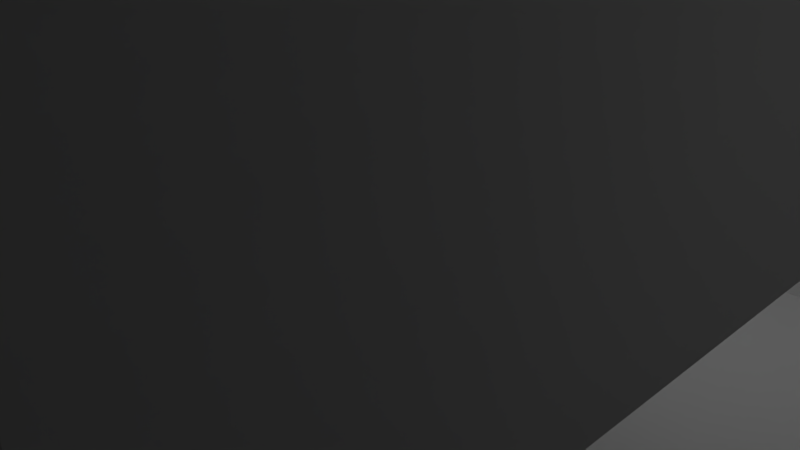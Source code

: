 # Source: tweezers-pegboard.blend  (saved by Blender 2.76.0; exported with 4.5.12 LTS)
import bpy
from mathutils import Matrix  # noqa: F401  (used for matrix-valued properties, if any)

bpy.ops.wm.read_factory_settings(use_empty=True)
scene = bpy.context.scene
scene.name = 'Scene'

# ---- collections
col_collection_1 = bpy.data.collections.new('Collection 1'); scene.collection.children.link(col_collection_1)

# ---- world
world_world = bpy.data.worlds.new('World'); scene.world = world_world
world_world.color = (0.05088, 0.05088, 0.05088)
world_world.use_sun_shadow = False
world_world.sun_shadow_jitter_overblur = 0.0
world_world.cycles.sampling_method = 'MANUAL'
world_world.cycles.sample_map_resolution = 256

# ---- cameras
cam_camera = bpy.data.cameras.new('Camera')
cam_camera.clip_end = 100.0
cam_camera.lens = 35.0
cam_camera.sensor_width = 32.0
cam_camera.sensor_height = 18.0
cam_camera.ortho_scale = 7.314
cam_camera.dof.focus_distance = 0.0
cam_camera.dof.aperture_fstop = 128.0

# ---- lights
light_lamp = bpy.data.lights.new('Lamp', 'POINT')
light_lamp.transmission_factor = 0.0
light_lamp.cutoff_distance = 30.0
light_lamp.energy = 100.0
light_lamp.shadow_buffer_clip_start = 1.001
light_lamp.shadow_soft_size = 0.1
light_lamp.shadow_maximum_resolution = 0.006
light_lamp.use_absolute_resolution = True
light_lamp.cycles.use_multiple_importance_sampling = False

# ---- meshes
me_cylinder = bpy.data.meshes.new('Cylinder')
me_cylinder.from_pydata([(0.0, 1.0, -1.0), (0.0, 1.0, 0.8392), (0.1951, 0.9808, -1.0), (0.1951, 0.9808, 0.8392), (0.3827, 0.9239, -1.0), (0.3827, 0.9239, 0.8392), (0.5556, 0.8315, -1.0), (0.5556, 0.8315, 0.8392), (0.7071, 0.7071, -1.0), (0.7071, 0.7071, 0.8392), (0.8315, 0.5556, -1.0), (0.8315, 0.5556, 0.8392), (0.9239, 0.3827, -1.0), (0.9239, 0.3827, 0.8392), (0.9808, 0.1951, -1.0), (0.9808, 0.1951, 0.8392), (1.0, 7.55e-08, -1.0), (1.0, 7.55e-08, 0.8392), (0.9808, -0.1951, -1.0), (0.9808, -0.1951, 0.8392), (0.9239, -0.3827, -1.0), (0.9239, -0.3827, 0.8392), (0.8315, -0.5556, -1.0), (0.8315, -0.5556, 0.8392), (0.7071, -0.7071, -1.0), (0.7071, -0.7071, 0.8392), (0.5556, -0.8315, -1.0), (0.5556, -0.8315, 0.8392), (0.3827, -0.9239, -1.0), (0.3827, -0.9239, 0.8392), (0.1951, -0.9808, -1.0), (0.1951, -0.9808, 0.8392), (-3.258e-07, -1.0, -1.0), (-3.258e-07, -1.0, 0.8392), (-0.1951, -0.9808, -1.0), (-0.1951, -0.9808, 0.8392), (-0.3827, -0.9239, -1.0), (-0.3827, -0.9239, 0.8392), (-0.5556, -0.8315, -1.0), (-0.5556, -0.8315, 0.8392), (-0.7071, -0.7071, -1.0), (-0.7071, -0.7071, 0.8392), (-0.8315, -0.5556, -1.0), (-0.8315, -0.5556, 0.8392), (-0.9239, -0.3827, -1.0), (-0.9239, -0.3827, 0.8392), (-0.9808, -0.1951, -1.0), (-0.9808, -0.1951, 0.8392), (-1.0, 9.656e-07, -1.0), (-1.0, 9.656e-07, 0.8392), (-0.9808, 0.1951, -1.0), (-0.9808, 0.1951, 0.8392), (-0.9239, 0.3827, -1.0), (-0.9239, 0.3827, 0.8392), (-0.8315, 0.5556, -1.0), (-0.8315, 0.5556, 0.8392), (-0.7071, 0.7071, -1.0), (-0.7071, 0.7071, 0.8392), (-0.5556, 0.8315, -1.0), (-0.5556, 0.8315, 0.8392), (-0.3827, 0.9239, -1.0), (-0.3827, 0.9239, 0.8392), (-0.1951, 0.9808, -1.0), (-0.1951, 0.9808, 0.8392), (0.3662, 2.404, 0.9774), (-4.876e-06, 2.458, 0.9765), (0.7184, 2.242, 0.9801), (1.043, 1.979, 0.9844), (1.327, 1.626, 0.9902), (1.561, 1.196, 0.9973), (1.734, 0.705, 1.005), (1.841, 0.1723, 1.014), (1.877, -0.3817, 1.023), (1.841, -0.9358, 1.032), (1.734, -1.468, 1.041), (1.561, -1.959, 1.049), (1.327, -2.39, 1.056), (1.043, -2.743, 1.062), (0.7184, -3.005, 1.066), (0.3662, -3.167, 1.069), (-5.487e-06, -3.222, 1.07), (-0.3662, -3.167, 1.069), (-0.7184, -3.005, 1.066), (-1.043, -2.743, 1.062), (-1.327, -2.39, 1.056), (-1.561, -1.959, 1.049), (-1.734, -1.468, 1.041), (-1.841, -0.9358, 1.032), (-1.877, -0.3817, 1.023), (-1.841, 0.1723, 1.014), (-1.734, 0.705, 1.005), (-1.561, 1.196, 0.9973), (-1.327, 1.626, 0.9902), (-1.043, 1.979, 0.9844), (-0.7184, 2.242, 0.9801), (-0.3662, 2.404, 0.9774)], [], [(0, 1, 3, 2), (2, 3, 5, 4), (4, 5, 7, 6), (6, 7, 9, 8), (8, 9, 11, 10), (10, 11, 13, 12), (12, 13, 15, 14), (14, 15, 17, 16), (16, 17, 19, 18), (18, 19, 21, 20), (20, 21, 23, 22), (22, 23, 25, 24), (24, 25, 27, 26), (26, 27, 29, 28), (28, 29, 31, 30), (30, 31, 33, 32), (32, 33, 35, 34), (34, 35, 37, 36), (36, 37, 39, 38), (38, 39, 41, 40), (40, 41, 43, 42), (42, 43, 45, 44), (44, 45, 47, 46), (46, 47, 49, 48), (48, 49, 51, 50), (50, 51, 53, 52), (52, 53, 55, 54), (54, 55, 57, 56), (56, 57, 59, 58), (58, 59, 61, 60), (5, 3, 64, 66), (62, 63, 1, 0), (60, 61, 63, 62), (0, 2, 4, 6, 8, 10, 12, 14, 16, 18, 20, 22, 24, 26, 28, 30, 32, 34, 36, 38, 40, 42, 44, 46, 48, 50, 52, 54, 56, 58, 60, 62), (64, 65, 95, 94, 93, 92, 91, 90, 89, 88, 87, 86, 85, 84, 83, 82, 81, 80, 79, 78, 77, 76, 75, 74, 73, 72, 71, 70, 69, 68, 67, 66), (23, 21, 74, 75), (41, 39, 83, 84), (59, 57, 92, 93), (15, 13, 70, 71), (33, 31, 79, 80), (51, 49, 88, 89), (7, 5, 66, 67), (25, 23, 75, 76), (43, 41, 84, 85), (61, 59, 93, 94), (17, 15, 71, 72), (35, 33, 80, 81), (53, 51, 89, 90), (9, 7, 67, 68), (27, 25, 76, 77), (45, 43, 85, 86), (63, 61, 94, 95), (19, 17, 72, 73), (37, 35, 81, 82), (55, 53, 90, 91), (11, 9, 68, 69), (29, 27, 77, 78), (47, 45, 86, 87), (3, 1, 65, 64), (1, 63, 95, 65), (21, 19, 73, 74), (39, 37, 82, 83), (57, 55, 91, 92), (13, 11, 69, 70), (31, 29, 78, 79), (49, 47, 87, 88)])
me_cylinder.use_remesh_preserve_volume = False
me_cylinder.use_remesh_preserve_attributes = False
me_cylinder.use_mirror_vertex_groups = False
me_cylinder.update()
me_cube_003 = bpy.data.meshes.new('Cube.003')
me_cube_003.from_pydata([(-1.0, -1.0, -1.0), (-1.0, -1.0, 1.0), (-1.0, 1.0, -1.0), (-1.0, 1.0, 1.0), (1.0, -1.0, -1.0), (1.0, -1.0, 1.0), (1.0, 1.0, -1.0), (1.0, 1.0, 1.0)], [], [(1, 3, 2, 0), (3, 7, 6, 2), (7, 5, 4, 6), (5, 1, 0, 4), (0, 2, 6, 4), (5, 7, 3, 1)])
me_cube_003.use_remesh_preserve_volume = False
me_cube_003.use_remesh_preserve_attributes = False
me_cube_003.use_mirror_vertex_groups = False
me_cube_003.update()
me_cube_002 = bpy.data.meshes.new('Cube.002')
me_cube_002.from_pydata([(-1.0, -1.0, -1.0), (-1.0, -1.0, 1.0), (-1.0, 1.0, -1.0), (-1.0, 1.0, 1.0), (1.0, -1.0, -1.0), (1.0, -1.0, 1.0), (1.0, 1.0, -1.0), (1.0, 1.0, 1.0)], [], [(1, 3, 2, 0), (3, 7, 6, 2), (7, 5, 4, 6), (5, 1, 0, 4), (0, 2, 6, 4), (5, 7, 3, 1)])
me_cube_002.use_remesh_preserve_volume = False
me_cube_002.use_remesh_preserve_attributes = False
me_cube_002.use_mirror_vertex_groups = False
me_cube_002.update()
me_cube_001 = bpy.data.meshes.new('Cube.001')
me_cube_001.from_pydata([(-1.0, -1.0, -1.0), (-1.0, -1.0, 1.0), (-1.0, 1.0, -1.0), (-1.0, 1.0, 1.0), (1.0, -1.0, -1.0), (1.0, -1.0, 1.0), (1.0, 1.0, -1.0), (1.0, 1.0, 1.0)], [], [(1, 3, 2, 0), (3, 7, 6, 2), (7, 5, 4, 6), (5, 1, 0, 4), (0, 2, 6, 4), (5, 7, 3, 1)])
me_cube_001.use_remesh_preserve_volume = False
me_cube_001.use_remesh_preserve_attributes = False
me_cube_001.use_mirror_vertex_groups = False
me_cube_001.update()
me_cube = bpy.data.meshes.new('Cube')
me_cube.from_pydata([(-1.0, -1.0, -1.0), (-1.0, -1.0, 1.0), (-1.0, 1.0, -1.0), (-1.0, 1.0, 1.0), (1.0, -1.0, -1.0), (1.0, -1.0, 1.0), (1.0, 1.0, -1.0), (1.0, 1.0, 1.0)], [], [(1, 3, 2, 0), (3, 7, 6, 2), (7, 5, 4, 6), (5, 1, 0, 4), (0, 2, 6, 4), (5, 7, 3, 1)])
me_cube.use_remesh_preserve_volume = False
me_cube.use_remesh_preserve_attributes = False
me_cube.use_mirror_vertex_groups = False
me_cube.update()
me_pegboardscrewdriver = bpy.data.meshes.new('pegboardscrewdriver')
me_pegboardscrewdriver.from_pydata([(-1.778, 22.63, -24.42), (1.778, 22.63, -24.42), (-1.778, 22.63, -27.98), (1.778, 22.63, -27.98), (-1.778, 10.44, -24.42), (1.778, 10.44, -24.42), (-1.778, 6.883, -24.42), (1.778, 6.883, -24.42), (-1.778, 6.883, -19.66), (1.778, 6.883, -19.66), (-1.778, 6.927, -24.98), (1.778, 6.927, -24.98), (-1.778, 7.057, -25.52), (1.778, 7.057, -25.52), (-1.778, 7.27, -26.04), (1.778, 7.27, -26.04), (-1.778, 7.562, -26.51), (1.778, 7.562, -26.51), (-1.778, 7.924, -26.94), (1.778, 7.924, -26.94), (-1.778, 8.349, -27.3), (1.778, 8.349, -27.3), (-1.778, 8.824, -27.59), (1.778, 8.824, -27.59), (-1.778, 9.34, -27.8), (1.778, 9.34, -27.8), (-1.778, 9.883, -27.93), (1.778, 9.883, -27.93), (-1.778, 10.44, -27.98), (1.778, 10.44, -27.98), (-49.02, 22.63, -27.98), (-52.58, 22.63, -27.98), (-49.02, 22.63, -24.42), (-52.58, 22.63, -24.42), (-49.02, 10.44, -24.42), (-52.58, 10.44, -24.42), (-49.02, 6.883, -19.66), (-52.58, 6.883, -19.66), (-49.02, 6.883, -24.42), (-52.58, 6.883, -24.42), (-52.58, 6.927, -24.98), (-49.02, 6.927, -24.98), (-52.58, 7.057, -25.52), (-49.02, 7.057, -25.52), (-52.58, 7.27, -26.04), (-49.02, 7.27, -26.04), (-52.58, 7.562, -26.51), (-49.02, 7.562, -26.51), (-52.58, 7.924, -26.94), (-49.02, 7.924, -26.94), (-52.58, 8.349, -27.3), (-49.02, 8.349, -27.3), (-52.58, 8.824, -27.59), (-49.02, 8.824, -27.59), (-52.58, 9.34, -27.8), (-49.02, 9.34, -27.8), (-52.58, 9.883, -27.93), (-49.02, 9.883, -27.93), (-52.58, 10.44, -27.98), (-49.02, 10.44, -27.98), (49.02, 22.63, -24.42), (52.58, 22.63, -24.42), (49.02, 22.63, -27.98), (52.58, 22.63, -27.98), (49.02, 10.44, -24.42), (52.58, 10.44, -24.42), (-49.02, 10.44, -19.66), (-52.58, 10.44, -16.1), (-1.778, 10.44, -19.66), (52.58, 10.44, -16.1), (49.02, 10.44, -19.66), (1.778, 10.44, -19.66), (52.58, 7.264, -16.1), (-52.58, 7.264, -16.1), (-52.58, 6.27, -16.03), (52.58, 6.27, -16.03), (-52.58, 5.302, -15.79), (52.58, 5.302, -15.79), (-52.58, 4.381, -15.41), (52.58, 4.381, -15.41), (-52.58, 3.531, -14.89), (52.58, 3.531, -14.89), (-52.58, 2.774, -14.24), (52.58, 2.774, -14.24), (-52.58, 2.127, -13.49), (52.58, 2.127, -13.49), (-52.58, 1.606, -12.64), (52.58, 1.606, -12.64), (-52.58, 1.225, -11.72), (52.58, 1.225, -11.72), (-52.58, 0.992, -10.75), (52.58, 0.992, -10.75), (-52.58, 0.9138, -9.753), (52.58, 0.9138, -9.753), (-38.44, 0.9138, 5.629), (-37.77, 0.9138, 5.088), (-31.11, 0.9138, 12.65), (-31.73, 0.9138, 13.25), (-7.629e-06, 0.9138, 14.38), (-36.24, 0.9138, 21.8), (-35.78, 0.9138, 14.3), (-38.9, 0.9138, 21.22), (-36.62, 0.9138, 14.09), (-41.44, 0.9138, 20.28), (-37.4, 0.9138, 13.73), (-43.83, 0.9138, 18.97), (-38.12, 0.9138, 13.25), (-46.0, 0.9138, 17.34), (-32.83, 0.9138, 4.668), (-32.08, 0.9138, 5.088), (-37.02, 0.9138, 4.668), (-36.21, 0.9138, 4.38), (-35.36, 0.9138, 4.235), (-31.41, 0.9138, 5.629), (-30.84, 0.9138, 6.276), (-30.39, 0.9138, 7.01), (-33.53, 0.9138, 22.0), (-34.07, 0.9138, 14.3), (-34.93, 0.9138, 14.38), (-38.74, 0.9138, 12.65), (-39.25, 0.9138, 11.96), (-47.93, 0.9138, 15.42), (-39.64, 0.9138, 11.19), (-49.55, 0.9138, 13.25), (-39.89, 0.9138, 10.37), (-50.86, 0.9138, 10.86), (-40.0, 0.9138, 9.512), (-51.81, 0.9138, 8.314), (-39.96, 0.9138, 8.651), (-52.38, 0.9138, 5.658), (-39.78, 0.9138, 7.809), (-52.58, 0.9138, 2.947), (-39.46, 0.9138, 7.01), (-39.01, 0.9138, 6.276), (-34.93, 0.9138, 4.217), (-34.49, 0.9138, 4.235), (-33.64, 0.9138, 4.38), (-30.07, 0.9138, 7.809), (-29.89, 0.9138, 8.651), (-4.857, 0.9138, 7.809), (36.24, 0.9138, 21.8), (38.89, 0.9138, 21.22), (36.62, 0.9138, 14.09), (37.4, 0.9138, 13.73), (41.44, 0.9138, 20.28), (38.12, 0.9138, 13.25), (43.83, 0.9138, 18.97), (38.74, 0.9138, 12.65), (46.0, 0.9138, 17.34), (39.25, 0.9138, 11.96), (-32.45, 0.9138, 13.73), (-33.23, 0.9138, 14.09), (-2.477, 0.9138, 13.73), (-3.191, 0.9138, 13.25), (-30.21, 0.9138, 11.19), (-3.813, 0.9138, 12.65), (-4.326, 0.9138, 11.96), (-4.084, 0.9138, 6.276), (-3.515, 0.9138, 5.629), (-2.845, 0.9138, 5.088), (3.515, 0.9138, 5.629), (4.084, 0.9138, 6.276), (4.536, 0.9138, 7.01), (4.857, 0.9138, 7.809), (39.64, 0.9138, 11.19), (47.93, 0.9138, 15.42), (39.89, 0.9138, 10.37), (49.55, 0.9138, 13.25), (40.0, 0.9138, 9.512), (50.86, 0.9138, 10.86), (39.96, 0.9138, 8.651), (-30.6, 0.9138, 11.96), (-0.8585, 0.9138, 14.3), (-1.692, 0.9138, 14.09), (-4.536, 0.9138, 7.01), (0.4308, 0.9138, 4.235), (1.28, 0.9138, 4.38), (-4.714, 0.9138, 11.19), (-4.966, 0.9138, 10.37), (-29.96, 0.9138, 10.37), (-5.075, 0.9138, 9.512), (-29.85, 0.9138, 9.512), (-5.039, 0.9138, 8.651), (-7.629e-06, 0.9138, 4.217), (2.092, 0.9138, 4.668), (2.845, 0.9138, 5.088), (4.714, 0.9138, 11.19), (4.326, 0.9138, 11.96), (33.53, 0.9138, 22.0), (3.813, 0.9138, 12.65), (3.191, 0.9138, 13.25), (0.8585, 0.9138, 14.3), (-2.092, 0.9138, 4.668), (-1.28, 0.9138, 4.38), (-0.4308, 0.9138, 4.235), (31.11, 0.9138, 12.65), (31.73, 0.9138, 13.25), (32.45, 0.9138, 13.73), (33.23, 0.9138, 14.09), (2.477, 0.9138, 13.73), (1.692, 0.9138, 14.09), (52.58, 0.9138, 2.947), (39.78, 0.9138, 7.809), (52.38, 0.9138, 5.658), (51.81, 0.9138, 8.314), (35.78, 0.9138, 14.3), (34.92, 0.9138, 14.38), (34.07, 0.9138, 14.3), (30.6, 0.9138, 11.96), (30.21, 0.9138, 11.19), (4.966, 0.9138, 10.37), (5.075, 0.9138, 9.512), (37.77, 0.9138, 5.088), (37.02, 0.9138, 4.668), (36.21, 0.9138, 4.38), (38.44, 0.9138, 5.629), (39.01, 0.9138, 6.276), (39.46, 0.9138, 7.01), (30.39, 0.9138, 7.01), (30.84, 0.9138, 6.276), (31.41, 0.9138, 5.629), (34.49, 0.9138, 4.235), (34.92, 0.9138, 4.217), (35.36, 0.9138, 4.235), (29.96, 0.9138, 10.37), (29.85, 0.9138, 9.512), (5.039, 0.9138, 8.651), (29.89, 0.9138, 8.651), (30.07, 0.9138, 7.809), (32.08, 0.9138, 5.088), (32.83, 0.9138, 4.668), (33.64, 0.9138, 4.38), (33.53, -8.611, 22.0), (-33.53, -8.611, 22.0), (-34.49, -8.611, 4.235), (-35.36, -8.611, 4.235), (-52.58, -8.611, -19.66), (-36.21, -8.611, 4.38), (-37.02, -8.611, 4.668), (-46.0, -8.611, 17.34), (-47.93, -8.611, 15.42), (-39.64, -8.611, 11.19), (-39.01, -8.611, 6.276), (-52.58, -8.611, 2.947), (-38.44, -8.611, 5.629), (-37.77, -8.611, 5.088), (-30.21, -8.611, 11.19), (-30.6, -8.611, 11.96), (-31.11, -8.611, 12.65), (-39.46, -8.611, 7.01), (-39.78, -8.611, 7.809), (-52.38, -8.611, 5.658), (-39.96, -8.611, 8.651), (-39.89, -8.611, 10.37), (-49.55, -8.611, 13.25), (-40.0, -8.611, 9.512), (-50.86, -8.611, 10.86), (-51.81, -8.611, 8.314), (-31.41, -8.611, 5.629), (52.58, -8.611, -19.66), (-30.84, -8.611, 6.276), (-30.39, -8.611, 7.01), (-32.08, -8.611, 5.088), (-32.83, -8.611, 4.668), (-33.64, -8.611, 4.38), (-34.07, -8.611, 14.3), (-34.93, -8.611, 14.38), (-36.24, -8.611, 21.8), (-39.25, -8.611, 11.96), (-38.74, -8.611, 12.65), (-43.83, -8.611, 18.97), (-38.12, -8.611, 13.25), (-41.44, -8.611, 20.28), (-37.4, -8.611, 13.73), (-38.9, -8.611, 21.22), (-36.62, -8.611, 14.09), (-35.78, -8.611, 14.3), (-33.23, -8.611, 14.09), (-32.45, -8.611, 13.73), (-31.73, -8.611, 13.25), (-2.092, -8.611, 4.668), (-2.845, -8.611, 5.088), (-3.515, -8.611, 5.629), (-4.084, -8.611, 6.276), (-4.714, -8.611, 11.19), (-4.326, -8.611, 11.96), (37.77, -8.611, 5.088), (37.02, -8.611, 4.668), (-4.536, -8.611, 7.01), (-4.857, -8.611, 7.809), (-30.07, -8.611, 7.809), (36.21, -8.611, 4.38), (35.36, -8.611, 4.235), (34.49, -8.611, 4.235), (3.515, -8.611, 5.629), (2.845, -8.611, 5.088), (2.092, -8.611, 4.668), (52.58, -8.611, 2.947), (39.01, -8.611, 6.276), (38.44, -8.611, 5.629), (-1.28, -8.611, 4.38), (-0.4308, -8.611, 4.235), (1.28, -8.611, 4.38), (0.4308, -8.611, 4.235), (-29.89, -8.611, 8.651), (-5.039, -8.611, 8.651), (-29.85, -8.611, 9.512), (-5.075, -8.611, 9.512), (-29.96, -8.611, 10.37), (-4.966, -8.611, 10.37), (36.24, -8.611, 21.8), (35.78, -8.611, 14.3), (38.89, -8.611, 21.22), (36.62, -8.611, 14.09), (41.44, -8.611, 20.28), (37.4, -8.611, 13.73), (43.83, -8.611, 18.97), (38.12, -8.611, 13.25), (46.0, -8.611, 17.34), (38.74, -8.611, 12.65), (39.25, -8.611, 11.96), (47.93, -8.611, 15.42), (39.64, -8.611, 11.19), (49.55, -8.611, 13.25), (39.89, -8.611, 10.37), (50.86, -8.611, 10.86), (40.0, -8.611, 9.512), (51.81, -8.611, 8.314), (39.96, -8.611, 8.651), (52.38, -8.611, 5.658), (39.78, -8.611, 7.809), (39.46, -8.611, 7.01), (-3.813, -8.611, 12.65), (-3.191, -8.611, 13.25), (-2.477, -8.611, 13.73), (4.714, -8.611, 11.19), (4.326, -8.611, 11.96), (3.813, -8.611, 12.65), (31.11, -8.611, 12.65), (31.73, -8.611, 13.25), (32.45, -8.611, 13.73), (33.64, -8.611, 4.38), (4.857, -8.611, 7.809), (4.536, -8.611, 7.01), (4.084, -8.611, 6.276), (0.8585, -8.611, 14.3), (1.692, -8.611, 14.09), (33.23, -8.611, 14.09), (34.07, -8.611, 14.3), (34.92, -8.611, 14.38), (32.83, -8.611, 4.668), (5.075, -8.611, 9.512), (5.039, -8.611, 8.651), (32.08, -8.611, 5.088), (31.41, -8.611, 5.629), (30.84, -8.611, 6.276), (30.39, -8.611, 7.01), (30.07, -8.611, 7.809), (29.89, -8.611, 8.651), (2.477, -8.611, 13.73), (3.191, -8.611, 13.25), (29.85, -8.611, 9.512), (29.96, -8.611, 10.37), (4.966, -8.611, 10.37), (30.21, -8.611, 11.19), (30.6, -8.611, 11.96), (-1.692, -8.611, 14.09), (-0.8585, -8.611, 14.3), (-7.629e-06, -8.611, 14.38), (49.02, 6.883, -19.66), (52.58, 6.883, -19.66), (49.02, 6.883, -24.42), (52.58, 6.883, -24.42), (49.02, 6.927, -24.98), (52.58, 6.927, -24.98), (49.02, 7.057, -25.52), (52.58, 7.057, -25.52), (49.02, 7.27, -26.04), (52.58, 7.27, -26.04), (49.02, 7.562, -26.51), (52.58, 7.562, -26.51), (49.02, 7.924, -26.94), (52.58, 7.924, -26.94), (49.02, 8.349, -27.3), (52.58, 8.349, -27.3), (49.02, 8.824, -27.59), (52.58, 8.824, -27.59), (49.02, 9.34, -27.8), (52.58, 9.34, -27.8), (49.02, 9.883, -27.93), (52.58, 9.883, -27.93), (49.02, 10.44, -27.98), (52.58, 10.44, -27.98)], [], [(0, 1, 2), (2, 1, 3), (4, 5, 0), (0, 5, 1), (6, 7, 8), (8, 7, 9), (7, 6, 10), (7, 10, 11), (11, 10, 12), (11, 12, 13), (13, 12, 14), (13, 14, 15), (15, 14, 16), (15, 16, 17), (17, 16, 18), (17, 18, 19), (19, 18, 20), (19, 20, 21), (21, 20, 22), (21, 22, 23), (23, 22, 24), (23, 24, 25), (25, 24, 26), (25, 26, 27), (27, 26, 28), (27, 28, 29), (2, 3, 28), (28, 3, 29), (30, 31, 32), (32, 31, 33), (32, 33, 34), (34, 33, 35), (36, 37, 38), (38, 37, 39), (38, 39, 40), (38, 40, 41), (41, 40, 42), (41, 42, 43), (43, 42, 44), (43, 44, 45), (45, 44, 46), (45, 46, 47), (47, 46, 48), (47, 48, 49), (49, 48, 50), (49, 50, 51), (51, 50, 52), (51, 52, 53), (53, 52, 54), (53, 54, 55), (55, 54, 56), (55, 56, 57), (57, 56, 58), (57, 58, 59), (59, 58, 30), (30, 58, 31), (60, 61, 62), (62, 61, 63), (64, 65, 60), (60, 65, 61), (34, 35, 66), (66, 35, 67), (66, 67, 68), (65, 64, 69), (69, 64, 70), (69, 70, 71), (5, 4, 71), (71, 4, 68), (71, 68, 69), (69, 68, 67), (72, 69, 73), (73, 69, 67), (72, 73, 74), (72, 74, 75), (75, 74, 76), (75, 76, 77), (77, 76, 78), (77, 78, 79), (79, 78, 80), (79, 80, 81), (81, 80, 82), (81, 82, 83), (83, 82, 84), (83, 84, 85), (85, 84, 86), (85, 86, 87), (87, 86, 88), (87, 88, 89), (89, 88, 90), (89, 90, 91), (91, 90, 92), (91, 92, 93), (94, 95, 92), (96, 97, 98), (99, 100, 101), (101, 100, 102), (101, 102, 103), (103, 102, 104), (103, 104, 105), (105, 104, 106), (105, 106, 107), (108, 109, 93), (95, 110, 92), (92, 110, 111), (92, 111, 112), (109, 113, 93), (93, 113, 114), (93, 114, 115), (116, 117, 99), (99, 117, 118), (99, 118, 100), (106, 119, 107), (107, 119, 120), (107, 120, 121), (121, 120, 122), (121, 122, 123), (123, 122, 124), (123, 124, 125), (125, 124, 126), (125, 126, 127), (127, 126, 128), (127, 128, 129), (129, 128, 130), (129, 130, 131), (131, 130, 132), (131, 132, 92), (92, 132, 133), (92, 133, 94), (112, 134, 92), (92, 134, 135), (92, 135, 93), (93, 135, 136), (93, 136, 108), (137, 138, 139), (140, 141, 142), (142, 141, 143), (143, 141, 144), (143, 144, 145), (145, 144, 146), (145, 146, 147), (147, 146, 148), (147, 148, 149), (97, 150, 116), (116, 150, 151), (116, 151, 117), (152, 153, 154), (154, 153, 155), (154, 155, 156), (157, 158, 115), (115, 158, 159), (160, 161, 93), (93, 161, 162), (93, 162, 163), (149, 148, 164), (164, 148, 165), (164, 165, 166), (166, 165, 167), (166, 167, 168), (168, 167, 169), (168, 169, 170), (96, 98, 171), (171, 98, 172), (171, 172, 154), (154, 172, 173), (154, 173, 152), (137, 139, 115), (115, 139, 174), (115, 174, 157), (175, 176, 93), (156, 177, 154), (154, 177, 178), (154, 178, 179), (179, 178, 180), (179, 180, 181), (181, 180, 138), (138, 180, 182), (138, 182, 139), (175, 93, 183), (176, 184, 93), (93, 184, 185), (93, 185, 160), (186, 187, 188), (188, 187, 189), (188, 189, 190), (97, 116, 98), (98, 116, 188), (98, 188, 191), (159, 192, 115), (115, 192, 193), (115, 193, 93), (93, 193, 194), (93, 194, 183), (195, 186, 196), (196, 186, 188), (196, 188, 197), (197, 188, 198), (190, 199, 188), (188, 199, 200), (188, 200, 191), (201, 202, 203), (203, 202, 170), (203, 170, 204), (204, 170, 169), (142, 205, 140), (140, 205, 206), (140, 206, 188), (188, 206, 207), (188, 207, 198), (195, 208, 186), (186, 208, 209), (186, 209, 210), (210, 209, 211), (212, 93, 213), (213, 93, 214), (212, 215, 93), (93, 215, 216), (93, 216, 201), (201, 216, 217), (201, 217, 202), (218, 219, 163), (163, 219, 220), (221, 222, 93), (93, 222, 223), (93, 223, 214), (209, 224, 211), (211, 224, 225), (211, 225, 226), (226, 225, 227), (226, 227, 163), (163, 227, 228), (163, 228, 218), (220, 229, 163), (163, 229, 230), (163, 230, 93), (93, 230, 231), (93, 231, 221), (188, 116, 232), (232, 116, 233), (234, 235, 236), (236, 235, 237), (236, 237, 238), (239, 240, 241), (242, 243, 244), (244, 243, 236), (244, 236, 245), (245, 236, 238), (246, 232, 247), (247, 232, 248), (242, 249, 243), (243, 249, 250), (243, 250, 251), (251, 250, 252), (241, 240, 253), (253, 240, 254), (253, 254, 255), (255, 254, 256), (255, 256, 252), (252, 256, 257), (252, 257, 251), (258, 259, 260), (260, 259, 261), (258, 262, 259), (259, 262, 263), (259, 263, 236), (236, 263, 264), (236, 264, 234), (265, 233, 266), (266, 233, 267), (241, 268, 239), (239, 268, 269), (239, 269, 270), (270, 269, 271), (270, 271, 272), (272, 271, 273), (272, 273, 274), (274, 273, 275), (274, 275, 267), (267, 275, 276), (267, 276, 266), (265, 277, 233), (233, 277, 278), (233, 278, 232), (232, 278, 279), (232, 279, 248), (280, 281, 261), (261, 281, 282), (261, 282, 283), (284, 285, 246), (259, 286, 287), (283, 288, 261), (261, 288, 289), (261, 289, 290), (287, 291, 259), (259, 291, 292), (259, 292, 293), (294, 295, 259), (259, 295, 296), (297, 298, 259), (259, 298, 299), (259, 299, 286), (280, 261, 300), (300, 261, 259), (300, 259, 301), (296, 302, 259), (259, 302, 303), (259, 303, 301), (290, 289, 304), (304, 289, 305), (304, 305, 306), (306, 305, 307), (306, 307, 308), (308, 307, 246), (246, 307, 309), (246, 309, 284), (310, 311, 312), (312, 311, 313), (312, 313, 314), (314, 313, 315), (314, 315, 316), (316, 315, 317), (316, 317, 318), (317, 319, 318), (318, 319, 320), (318, 320, 321), (321, 320, 322), (321, 322, 323), (323, 322, 324), (323, 324, 325), (325, 324, 326), (325, 326, 327), (327, 326, 328), (327, 328, 329), (329, 328, 330), (329, 330, 297), (297, 330, 331), (297, 331, 298), (285, 332, 246), (246, 332, 333), (246, 333, 334), (335, 232, 336), (336, 232, 337), (335, 338, 232), (232, 338, 339), (232, 339, 340), (341, 342, 293), (293, 342, 343), (293, 343, 259), (259, 343, 344), (259, 344, 294), (232, 345, 346), (340, 347, 232), (232, 347, 348), (232, 348, 310), (310, 348, 349), (310, 349, 311), (350, 351, 341), (341, 351, 352), (341, 352, 342), (350, 353, 351), (351, 353, 354), (351, 354, 355), (355, 356, 351), (351, 356, 357), (351, 357, 358), (346, 359, 232), (232, 359, 360), (232, 360, 337), (358, 361, 351), (351, 361, 362), (351, 362, 363), (363, 362, 364), (363, 364, 335), (335, 364, 365), (335, 365, 338), (334, 366, 246), (246, 366, 367), (246, 367, 232), (232, 367, 368), (232, 368, 345), (369, 370, 259), (259, 236, 36), (36, 236, 37), (9, 71, 70), (70, 369, 9), (9, 369, 259), (9, 259, 8), (8, 259, 36), (8, 36, 68), (68, 36, 66), (371, 372, 369), (369, 372, 370), (372, 371, 373), (372, 373, 374), (374, 373, 375), (374, 375, 376), (376, 375, 377), (376, 377, 378), (378, 377, 379), (378, 379, 380), (380, 379, 381), (380, 381, 382), (382, 381, 383), (382, 383, 384), (384, 383, 385), (384, 385, 386), (386, 385, 387), (386, 387, 388), (388, 387, 389), (388, 389, 390), (390, 389, 391), (390, 391, 392), (62, 63, 391), (391, 63, 392), (370, 69, 72), (63, 61, 392), (392, 61, 65), (392, 65, 390), (259, 81, 83), (65, 382, 384), (374, 376, 65), (72, 75, 370), (370, 75, 77), (370, 77, 259), (259, 77, 79), (259, 79, 81), (83, 85, 259), (259, 85, 87), (259, 87, 89), (384, 386, 65), (65, 386, 388), (65, 388, 390), (69, 370, 65), (65, 370, 372), (65, 372, 374), (376, 378, 65), (65, 378, 380), (65, 380, 382), (201, 297, 93), (93, 297, 259), (93, 259, 91), (91, 259, 89), (35, 33, 31), (90, 88, 236), (31, 58, 35), (35, 58, 56), (35, 56, 54), (54, 52, 35), (35, 52, 50), (35, 50, 48), (48, 46, 35), (35, 46, 44), (35, 44, 42), (42, 40, 35), (35, 40, 39), (35, 39, 67), (67, 39, 37), (67, 37, 73), (73, 37, 74), (243, 131, 236), (236, 131, 92), (236, 92, 90), (88, 86, 236), (236, 86, 84), (236, 84, 82), (82, 80, 236), (236, 80, 78), (236, 78, 37), (37, 78, 76), (37, 76, 74), (5, 71, 9), (19, 21, 5), (5, 21, 23), (5, 23, 25), (9, 7, 5), (5, 7, 11), (5, 11, 13), (3, 1, 29), (29, 1, 5), (29, 5, 27), (27, 5, 25), (13, 15, 5), (5, 15, 17), (5, 17, 19), (369, 70, 371), (371, 70, 64), (371, 64, 373), (60, 62, 64), (64, 62, 391), (385, 383, 64), (64, 383, 381), (64, 381, 379), (379, 377, 64), (64, 377, 375), (64, 375, 373), (391, 389, 64), (64, 389, 387), (64, 387, 385), (8, 68, 6), (6, 68, 4), (6, 4, 10), (0, 2, 4), (4, 2, 28), (22, 20, 4), (4, 20, 18), (4, 18, 16), (16, 14, 4), (4, 14, 12), (4, 12, 10), (28, 26, 4), (4, 26, 24), (4, 24, 22), (34, 66, 36), (49, 51, 34), (34, 51, 53), (34, 53, 55), (36, 38, 34), (34, 38, 41), (34, 41, 43), (30, 32, 59), (59, 32, 34), (59, 34, 57), (57, 34, 55), (43, 45, 34), (34, 45, 47), (34, 47, 49), (183, 194, 301), (301, 194, 193), (301, 193, 300), (300, 193, 192), (300, 192, 280), (280, 192, 159), (280, 159, 281), (281, 159, 158), (281, 158, 282), (282, 158, 157), (282, 157, 283), (283, 157, 174), (283, 174, 288), (288, 174, 139), (288, 139, 289), (289, 139, 182), (289, 182, 305), (305, 182, 180), (305, 180, 307), (307, 180, 178), (307, 178, 309), (309, 178, 177), (309, 177, 284), (284, 177, 156), (284, 156, 285), (285, 156, 155), (285, 155, 332), (332, 155, 153), (332, 153, 333), (333, 153, 152), (333, 152, 334), (334, 152, 173), (334, 173, 366), (366, 173, 172), (366, 172, 367), (367, 172, 98), (367, 98, 368), (368, 98, 191), (368, 191, 345), (345, 191, 200), (345, 200, 346), (346, 200, 199), (346, 199, 359), (359, 199, 190), (359, 190, 360), (360, 190, 189), (360, 189, 337), (337, 189, 187), (337, 187, 336), (336, 187, 186), (336, 186, 335), (335, 186, 210), (335, 210, 363), (363, 210, 211), (363, 211, 351), (351, 211, 226), (351, 226, 352), (352, 226, 163), (352, 163, 342), (342, 163, 162), (342, 162, 343), (343, 162, 161), (343, 161, 344), (344, 161, 160), (344, 160, 294), (294, 160, 185), (294, 185, 295), (295, 185, 184), (295, 184, 296), (296, 184, 176), (296, 176, 302), (302, 176, 175), (302, 175, 303), (303, 175, 183), (303, 183, 301), (134, 112, 235), (235, 112, 111), (235, 111, 237), (237, 111, 110), (237, 110, 238), (238, 110, 95), (238, 95, 245), (245, 95, 94), (245, 94, 244), (244, 94, 133), (244, 133, 242), (242, 133, 132), (242, 132, 249), (249, 132, 130), (249, 130, 250), (250, 130, 128), (250, 128, 252), (252, 128, 126), (252, 126, 255), (255, 126, 124), (255, 124, 253), (253, 124, 122), (253, 122, 241), (241, 122, 120), (241, 120, 268), (268, 120, 119), (268, 119, 269), (269, 119, 106), (269, 106, 271), (271, 106, 104), (271, 104, 273), (273, 104, 102), (273, 102, 275), (275, 102, 100), (275, 100, 276), (276, 100, 118), (276, 118, 266), (266, 118, 117), (266, 117, 265), (265, 117, 151), (265, 151, 277), (277, 151, 150), (277, 150, 278), (278, 150, 97), (278, 97, 279), (279, 97, 96), (279, 96, 248), (248, 96, 171), (248, 171, 247), (247, 171, 154), (247, 154, 246), (246, 154, 179), (246, 179, 308), (308, 179, 181), (308, 181, 306), (306, 181, 138), (306, 138, 304), (304, 138, 137), (304, 137, 290), (290, 137, 115), (290, 115, 261), (261, 115, 114), (261, 114, 260), (260, 114, 113), (260, 113, 258), (258, 113, 109), (258, 109, 262), (262, 109, 108), (262, 108, 263), (263, 108, 136), (263, 136, 264), (264, 136, 135), (264, 135, 234), (234, 135, 134), (234, 134, 235), (222, 221, 293), (293, 221, 231), (293, 231, 341), (341, 231, 230), (341, 230, 350), (350, 230, 229), (350, 229, 353), (353, 229, 220), (353, 220, 354), (354, 220, 219), (354, 219, 355), (355, 219, 218), (355, 218, 356), (356, 218, 228), (356, 228, 357), (357, 228, 227), (357, 227, 358), (358, 227, 225), (358, 225, 361), (361, 225, 224), (361, 224, 362), (362, 224, 209), (362, 209, 364), (364, 209, 208), (364, 208, 365), (365, 208, 195), (365, 195, 338), (338, 195, 196), (338, 196, 339), (339, 196, 197), (339, 197, 340), (340, 197, 198), (340, 198, 347), (347, 198, 207), (347, 207, 348), (348, 207, 206), (348, 206, 349), (349, 206, 205), (349, 205, 311), (311, 205, 142), (311, 142, 313), (313, 142, 143), (313, 143, 315), (315, 143, 145), (315, 145, 317), (317, 145, 147), (317, 147, 319), (319, 147, 149), (319, 149, 320), (320, 149, 164), (320, 164, 322), (322, 164, 166), (322, 166, 324), (324, 166, 168), (324, 168, 326), (326, 168, 170), (326, 170, 328), (328, 170, 202), (328, 202, 330), (330, 202, 217), (330, 217, 331), (331, 217, 216), (331, 216, 298), (298, 216, 215), (298, 215, 299), (299, 215, 212), (299, 212, 286), (286, 212, 213), (286, 213, 287), (287, 213, 214), (287, 214, 291), (291, 214, 223), (291, 223, 292), (292, 223, 222), (292, 222, 293), (297, 201, 203), (297, 203, 329), (329, 203, 204), (329, 204, 327), (327, 204, 169), (327, 169, 325), (325, 169, 167), (325, 167, 323), (323, 167, 165), (323, 165, 321), (321, 165, 148), (321, 148, 318), (318, 148, 146), (318, 146, 316), (316, 146, 144), (316, 144, 314), (314, 144, 141), (314, 141, 312), (312, 141, 140), (312, 140, 310), (310, 140, 188), (310, 188, 232), (131, 243, 251), (131, 251, 129), (129, 251, 257), (129, 257, 127), (127, 257, 256), (127, 256, 125), (125, 256, 254), (125, 254, 123), (123, 254, 240), (123, 240, 121), (121, 240, 239), (121, 239, 107), (107, 239, 270), (107, 270, 105), (105, 270, 272), (105, 272, 103), (103, 272, 274), (103, 274, 101), (101, 274, 267), (101, 267, 99), (99, 267, 233), (99, 233, 116)])
me_pegboardscrewdriver.use_remesh_preserve_volume = False
me_pegboardscrewdriver.use_remesh_preserve_attributes = False
me_pegboardscrewdriver.use_mirror_vertex_groups = False
me_pegboardscrewdriver.update()
me_tweezers = bpy.data.meshes.new('Tweezers')
me_tweezers.from_pydata([(-51.3, -42.25, -6.707), (-47.75, -42.24, -6.709), (-51.31, -38.9, -7.923), (-47.75, -38.9, -7.926), (-51.31, -34.73, 3.534), (-47.75, -34.73, 3.531), (-51.3, -37.84, 5.257), (-51.3, -37.54, 5.723), (-51.3, -37.16, 6.134), (-51.3, -36.72, 6.482), (-51.31, -36.24, 6.756), (-51.31, -35.71, 6.952), (-51.31, -35.17, 7.063), (-51.31, -34.61, 7.087), (-51.31, -34.06, 7.024), (-47.75, -37.84, 5.255), (-47.75, -37.53, 5.72), (-47.75, -37.15, 6.132), (-47.75, -36.72, 6.479), (-47.75, -36.23, 6.754), (-47.75, -35.71, 6.949), (-47.75, -35.16, 7.061), (-47.75, -34.6, 7.085), (-47.75, -34.05, 7.022), (-54.0, -29.43, -9.155e-05), (-51.32, -28.91, 1.416), (-51.32, -27.7, 4.757), (-47.76, -28.91, 1.416), (-47.76, -27.7, 4.757), (-50.0, -22.43, -8.774e-05), (-50.0, -22.43, 6.0), (-0.5032, -42.15, -6.743), (-0.5104, -38.81, -7.959), (-0.5104, -34.64, 3.498), (-0.5033, -37.75, 5.222), (-0.5035, -37.44, 5.687), (-0.504, -37.06, 6.099), (-0.5046, -36.62, 6.446), (-0.5053, -36.14, 6.721), (-0.5062, -35.62, 6.916), (-0.5072, -35.07, 7.027), (-0.5082, -34.51, 7.052), (-0.5094, -33.96, 6.989), (-0.5199, -28.91, 1.416), (-0.5199, -27.7, 4.757), (-54.0, -3.826, -8.774e-05), (-50.0, -8.481, -8.774e-05), (-54.0, 5.5, -8.774e-05), (-51.0, -2.5, -8.774e-05), (-49.92, -2.5, -8.774e-05), (-51.0, 2.5, -8.774e-05), (-42.42, 2.5, -8.774e-05), (-39.0, -2.5, -8.774e-05), (-39.0, 2.5, -8.774e-05), (-43.83, 5.5, -8.774e-05), (-40.55, 5.5, -8.774e-05), (-41.34, 5.5, 10.8), (-41.34, 6.0, 10.8), (-39.58, 5.5, 10.09), (-39.44, 5.5, 10.95), (-39.55, 5.5, 11.24), (-39.44, 6.0, 10.95), (-39.55, 6.0, 11.24), (-39.63, 5.5, 11.84), (-39.63, 5.5, 12.45), (-39.63, 6.0, 11.84), (-39.63, 6.0, 12.45), (-39.09, 5.5, 10.5), (-39.09, 6.0, 10.5), (-38.88, 5.5, 9.804), (-38.88, 5.5, 10.43), (-38.88, 6.0, 9.804), (-38.88, 6.0, 10.43), (-39.32, 5.5, 10.71), (-39.32, 6.0, 10.71), (-36.0, -2.5, -8.774e-05), (-36.0, 2.5, -8.774e-05), (-35.39, 5.5, -8.774e-05), (-31.64, 5.5, -8.774e-05), (-43.28, 5.5, 14.51), (-43.28, 5.5, 15.05), (-43.28, 6.0, 14.51), (-43.28, 6.0, 15.05), (-42.24, 5.5, 14.36), (-42.24, 6.0, 14.36), (-41.34, 5.5, 12.82), (-41.38, 5.5, 13.19), (-41.34, 6.0, 12.82), (-41.38, 6.0, 13.19), (-41.91, 5.5, 14.22), (-41.91, 6.0, 14.22), (-41.5, 5.5, 13.72), (-41.7, 5.5, 14.0), (-41.5, 6.0, 13.72), (-41.7, 6.0, 14.0), (-42.89, 5.5, 14.5), (-42.89, 6.0, 14.5), (-42.54, 5.5, 14.44), (-42.54, 6.0, 14.44), (-41.45, 5.5, 15.05), (-41.45, 6.0, 15.05), (-39.55, 5.5, 13.13), (-39.55, 6.0, 13.13), (-39.43, 5.5, 13.49), (-39.43, 6.0, 13.49), (-39.62, 5.5, 15.05), (-39.62, 6.0, 15.05), (-39.3, 5.5, 13.79), (-39.07, 5.5, 14.09), (-39.3, 6.0, 13.79), (-39.07, 6.0, 14.09), (-38.8, 5.5, 14.28), (-38.8, 6.0, 14.28), (-38.55, 5.5, 14.38), (-38.55, 6.0, 14.38), (-38.19, 5.5, 14.49), (-38.19, 6.0, 14.49), (-41.44, 5.5, 23.53), (-41.44, 6.0, 23.53), (-41.38, 5.5, 23.97), (-41.27, 5.5, 24.31), (-41.38, 6.0, 23.97), (-41.27, 6.0, 24.31), (-39.61, 5.5, 23.11), (-39.44, 5.5, 23.37), (-39.61, 6.0, 23.11), (-39.44, 6.0, 23.37), (-39.2, 5.5, 23.54), (-39.2, 6.0, 23.54), (-38.69, 5.5, 23.5), (-38.69, 6.0, 23.5), (-38.11, 5.5, 23.18), (-38.11, 6.0, 23.18), (-41.11, 5.5, 24.6), (-41.11, 6.0, 24.6), (-40.89, 5.5, 24.78), (-40.89, 6.0, 24.78), (-40.55, 5.5, 24.96), (-40.55, 6.0, 24.96), (-40.07, 5.5, 24.92), (-40.07, 6.0, 24.92), (-39.67, 5.5, 24.84), (-39.67, 6.0, 24.84), (-39.21, 5.5, 24.65), (-39.21, 6.0, 24.65), (-38.56, 5.5, 24.28), (-38.56, 6.0, 24.28), (-36.15, 5.5, 13.59), (-36.15, 5.5, 14.16), (-36.15, 6.0, 13.59), (-36.15, 6.0, 14.16), (-35.8, 5.5, 14.2), (-35.8, 6.0, 14.2), (-36.68, 5.5, 14.51), (-36.68, 5.5, 15.05), (-36.68, 6.0, 14.51), (-36.68, 6.0, 15.05), (-35.48, 5.5, 14.37), (-35.48, 6.0, 14.37), (-35.25, 5.5, 14.52), (-35.25, 6.0, 14.52), (-35.03, 5.5, 14.73), (-34.75, 5.5, 15.08), (-35.03, 6.0, 14.73), (-34.75, 6.0, 15.08), (-34.42, 5.5, 15.67), (-34.42, 6.0, 15.67), (-32.66, 5.5, 14.19), (-32.66, 6.0, 14.19), (-32.31, 5.5, 13.59), (-32.31, 5.5, 14.16), (-32.31, 6.0, 13.59), (-32.31, 6.0, 14.16), (-32.82, 5.5, 14.56), (-32.82, 6.0, 14.56), (-37.06, 5.5, 22.4), (-37.06, 6.0, 22.4), (-37.06, 5.5, 23.1), (-37.06, 6.0, 23.1), (-30.12, 5.5, 22.4), (-30.12, 6.0, 22.4), (-31.09, 5.5, 25.14), (-31.09, 6.0, 25.14), (-30.37, 5.5, 25.14), (-30.37, 6.0, 25.14), (-23.2, -8.481, -8.774e-05), (-26.02, -2.5, -8.774e-05), (-24.0, -2.5, -8.774e-05), (-24.0, 2.5, -8.774e-05), (-21.0, -2.5, -8.774e-05), (-21.0, 2.5, -8.774e-05), (-29.6, 5.5, 13.59), (-29.6, 5.5, 14.16), (-29.6, 6.0, 13.59), (-29.6, 6.0, 14.16), (-29.28, 5.5, 14.19), (-29.28, 6.0, 14.19), (-28.84, 5.5, 14.26), (-28.84, 6.0, 14.26), (-28.29, 5.5, 14.52), (-28.29, 6.0, 14.52), (-27.99, 5.5, 14.99), (-27.99, 6.0, 14.99), (-27.89, 5.5, 15.48), (-27.89, 6.0, 15.48), (-28.32, 5.5, 17.95), (-28.32, 6.0, 17.95), (-27.98, 5.5, 16.54), (-27.98, 6.0, 16.54), (-27.06, 5.5, 17.74), (-27.06, 6.0, 17.74), (-26.1, 5.5, 14.19), (-26.1, 6.0, 14.19), (-25.7, 5.5, 13.59), (-25.7, 5.5, 14.16), (-25.7, 6.0, 13.59), (-25.7, 6.0, 14.16), (-26.26, 5.5, 14.52), (-26.26, 6.0, 14.52), (-23.0, 5.5, 13.59), (-23.0, 5.5, 14.16), (-23.0, 6.0, 13.59), (-23.0, 6.0, 14.16), (-22.66, 5.5, 14.18), (-22.66, 6.0, 14.18), (-23.52, 5.5, 22.4), (-23.52, 6.0, 22.4), (-24.49, 5.5, 25.14), (-24.49, 6.0, 25.14), (-23.77, 5.5, 25.14), (-23.77, 6.0, 25.14), (-22.22, 5.5, 14.24), (-22.22, 6.0, 14.24), (-21.76, 5.5, 14.44), (-21.76, 6.0, 14.44), (-21.52, 5.5, 14.67), (-21.28, 5.5, 15.04), (-21.52, 6.0, 14.67), (-21.28, 6.0, 15.04), (-21.24, 5.5, 15.57), (-21.24, 6.0, 15.57), (-19.86, 5.5, 15.98), (-19.86, 6.0, 15.98), (-19.44, 5.5, 15.3), (-19.44, 6.0, 15.3), (-18.77, 5.5, 14.58), (-19.11, 5.5, 14.9), (-18.77, 6.0, 14.58), (-19.11, 6.0, 14.9), (-21.63, 5.5, 17.68), (-21.63, 6.0, 17.68), (-21.31, 5.5, 16.39), (-21.31, 6.0, 16.39), (-18.41, 5.5, 14.35), (-18.41, 6.0, 14.35), (-17.84, 5.5, 13.59), (-17.84, 5.5, 14.09), (-17.84, 6.0, 13.59), (-17.84, 6.0, 14.09), (-18.59, 5.5, 14.45), (-18.59, 6.0, 14.45), (-16.51, 5.5, 16.16), (-16.51, 6.0, 16.16), (-15.97, 5.5, 15.37), (-16.51, 5.5, 16.16), (-16.04, 6.0, 15.45), (-16.26, 6.0, 15.76), (-15.48, 5.5, 14.82), (-15.29, 5.5, 14.61), (-15.06, 5.5, 15.31), (-15.29, 6.0, 14.61), (-15.06, 6.0, 15.31), (-15.49, 5.5, 16.11), (-15.94, 6.0, 15.33), (-15.49, 6.0, 16.11), (-15.3, 5.5, 15.7), (-15.49, 5.5, 16.11), (-15.3, 6.0, 15.7), (-15.49, 6.0, 16.1), (-16.94, 5.5, 16.99), (-16.94, 6.0, 16.99), (-17.24, 5.5, 17.86), (-17.24, 6.0, 17.86), (-17.35, 5.5, 18.3), (-17.35, 6.0, 18.3), (-17.47, 5.5, 19.22), (-17.47, 6.0, 19.22), (-15.63, 5.5, 16.55), (-15.73, 5.5, 17.01), (-15.63, 6.0, 16.55), (-15.73, 6.0, 17.01), (-15.84, 5.5, 17.61), (-15.84, 6.0, 17.61), (-15.82, 5.5, 19.05), (-15.82, 6.0, 19.05), (-15.71, 5.5, 19.76), (-15.71, 6.0, 19.76), (-17.47, 5.5, 20.08), (-17.37, 5.5, 20.85), (-17.47, 6.0, 20.08), (-17.37, 6.0, 20.85), (-17.17, 5.5, 21.58), (-17.17, 6.0, 21.58), (-15.51, 5.5, 20.43), (-15.51, 6.0, 20.43), (-15.24, 5.5, 21.06), (-15.24, 6.0, 21.06), (-16.87, 5.5, 22.27), (-16.87, 6.0, 22.27), (-16.47, 5.5, 22.93), (-16.47, 6.0, 22.93), (-15.96, 5.5, 23.57), (-15.96, 6.0, 23.57), (-15.38, 5.5, 24.11), (-15.07, 5.5, 24.33), (-15.38, 6.0, 24.11), (-15.07, 6.0, 24.33), (-11.95, -8.481, -8.774e-05), (-14.77, -2.5, -8.774e-05), (-9.0, -2.5, -8.774e-05), (-9.609, 2.5, -8.774e-05), (-9.0, 2.5, -8.774e-05), (-6.0, -2.5, -8.774e-05), (-6.0, 2.5, -8.774e-05), (-4.453, 2.5, -8.774e-05), (-14.75, 5.5, 14.14), (-14.75, 6.0, 14.14), (-14.16, 5.5, 13.8), (-14.16, 6.0, 13.8), (-13.76, 5.5, 13.61), (-13.87, 5.5, 14.25), (-13.76, 6.0, 13.61), (-13.87, 6.0, 14.25), (-13.35, 5.5, 13.46), (-13.42, 5.5, 14.12), (-13.35, 6.0, 13.46), (-13.42, 6.0, 14.12), (-14.77, 5.5, 14.96), (-14.77, 6.0, 14.96), (-14.41, 5.5, 14.62), (-14.41, 6.0, 14.62), (-12.92, 5.5, 13.36), (-12.92, 6.0, 13.36), (-12.47, 5.5, 13.3), (-12.47, 6.0, 13.3), (-12.98, 5.5, 14.04), (-12.98, 6.0, 14.04), (-12.42, 5.5, 14.04), (-12.42, 6.0, 14.04), (-12.02, 5.5, 13.28), (-12.02, 6.0, 13.28), (-11.33, 5.5, 13.33), (-11.33, 6.0, 13.33), (-11.97, 5.5, 14.14), (-11.97, 6.0, 14.14), (-11.58, 5.5, 14.31), (-11.58, 6.0, 14.31), (-11.31, 5.5, 14.49), (-11.31, 6.0, 14.49), (-11.01, 5.5, 13.39), (-11.01, 6.0, 13.39), (-10.55, 5.5, 13.53), (-10.55, 6.0, 13.53), (-10.13, 5.5, 13.74), (-9.863, 5.5, 13.91), (-10.13, 6.0, 13.74), (-9.863, 6.0, 13.91), (-9.611, 5.5, 14.11), (-9.611, 6.0, 14.11), (-11.14, 5.5, 14.62), (-10.83, 5.5, 14.96), (-11.14, 6.0, 14.62), (-10.83, 6.0, 14.96), (-10.59, 5.5, 15.3), (-10.59, 6.0, 15.3), (-10.4, 5.5, 15.68), (-10.4, 6.0, 15.68), (-10.25, 5.5, 16.09), (-10.25, 6.0, 16.09), (-9.359, 5.5, 14.36), (-9.146, 5.5, 14.57), (-9.146, 6.0, 14.57), (-8.785, 5.5, 15.08), (-8.785, 6.0, 15.08), (-8.499, 5.5, 15.64), (-8.499, 6.0, 15.64), (-8.287, 5.5, 16.25), (-8.287, 6.0, 16.25), (-10.13, 5.5, 16.53), (-10.06, 5.5, 17.01), (-10.13, 6.0, 16.53), (-10.06, 6.0, 17.01), (-8.151, 5.5, 16.91), (-8.151, 6.0, 16.91), (-8.089, 5.5, 17.61), (-8.089, 6.0, 17.61), (-14.89, 5.5, 21.65), (-14.89, 6.0, 21.65), (-14.42, 5.5, 22.23), (-14.16, 5.5, 22.48), (-14.42, 6.0, 22.23), (-14.16, 6.0, 22.47), (-13.89, 5.5, 22.69), (-13.89, 6.0, 22.69), (-13.6, 5.5, 22.86), (-13.6, 6.0, 22.86), (-13.3, 5.5, 23.01), (-13.3, 6.0, 23.01), (-12.98, 5.5, 23.12), (-12.98, 6.0, 23.12), (-12.49, 5.5, 23.25), (-12.49, 6.0, 23.25), (-11.95, 5.5, 23.27), (-11.95, 6.0, 23.27), (-11.53, 5.5, 23.24), (-11.53, 6.0, 23.24), (-14.75, 5.5, 24.52), (-14.75, 6.0, 24.52), (-14.41, 5.5, 24.67), (-14.41, 6.0, 24.67), (-14.07, 5.5, 24.79), (-14.07, 6.0, 24.79), (-13.71, 5.5, 24.87), (-13.71, 6.0, 24.87), (-13.34, 5.5, 24.92), (-13.34, 6.0, 24.92), (-12.95, 5.5, 24.94), (-12.95, 6.0, 24.94), (-12.44, 5.5, 24.91), (-12.44, 6.0, 24.91), (-11.41, 5.5, 24.64), (-11.41, 6.0, 24.64), (-11.93, 5.5, 24.8), (-11.93, 6.0, 24.81), (-11.11, 5.5, 23.17), (-11.11, 6.0, 23.17), (-10.7, 5.5, 23.05), (-10.7, 6.0, 23.05), (-9.435, 5.5, 22.37), (-9.435, 6.0, 22.37), (-10.28, 5.5, 22.87), (-9.852, 5.5, 23.73), (-10.28, 6.0, 22.87), (-9.851, 6.0, 23.73), (-8.672, 5.5, 21.17), (-8.586, 5.5, 21.68), (-8.586, 6.0, 21.68), (-8.148, 5.5, 21.22), (-8.189, 5.689, 21.66), (-8.15, 6.0, 21.22), (-8.189, 5.856, 21.66), (-7.729, 5.5, 20.78), (-7.729, 5.5, 21.58), (-7.729, 6.0, 20.78), (-7.729, 6.0, 21.58), (-8.795, 5.5, 22.79), (-8.851, 6.0, 21.9), (-8.795, 6.0, 22.79), (-8.149, 5.5, 22.05), (-8.252, 6.0, 22.17), (-7.734, 5.5, 22.11), (-10.9, 5.5, 24.4), (-10.9, 6.0, 24.4), (-10.37, 5.5, 24.1), (-10.37, 6.0, 24.1), (-5.752, 5.5, 16.16), (-5.751, 6.0, 16.16), (-3.984, 5.5, 13.67), (-3.984, 5.5, 14.14), (-3.984, 6.0, 14.14), (-5.206, 5.5, 15.37), (-5.206, 6.0, 15.37), (-4.726, 5.5, 16.11), (-4.726, 6.0, 16.11), (-4.526, 5.5, 14.61), (-4.294, 5.5, 15.31), (-4.526, 6.0, 14.61), (-4.294, 6.0, 15.31), (-4.006, 5.5, 14.96), (-3.821, 6.0, 14.78), (-4.006, 6.0, 14.96), (-4.533, 5.5, 15.69), (-4.533, 6.0, 15.69), (-6.175, 5.5, 16.99), (-6.175, 6.0, 16.99), (-6.478, 5.5, 17.86), (-6.478, 6.0, 17.86), (-6.584, 5.5, 18.3), (-6.584, 6.0, 18.3), (-6.705, 5.5, 19.22), (-6.705, 6.0, 19.22), (-4.87, 5.5, 16.55), (-4.966, 5.5, 17.01), (-4.87, 6.0, 16.55), (-4.966, 6.0, 17.01), (-5.074, 5.5, 17.61), (-5.074, 6.0, 17.61), (-5.059, 5.5, 19.05), (-5.059, 6.0, 19.05), (-4.943, 5.5, 19.76), (-4.943, 6.0, 19.76), (-3.401, 5.5, 13.8), (-3.49, 5.689, 14.16), (-3.402, 6.0, 13.8), (-3.49, 5.856, 14.16), (-3.0, 5.5, 13.61), (-3.11, 5.5, 14.25), (-3.0, 6.0, 13.61), (-3.11, 6.0, 14.25), (-2.154, 5.5, 13.36), (-2.154, 6.0, 13.36), (-2.584, 5.5, 13.46), (-2.658, 5.5, 14.12), (-2.584, 6.0, 13.46), (-2.659, 6.0, 14.12), (-2.217, 5.5, 14.04), (-2.217, 6.0, 14.04), (-3.652, 5.5, 14.62), (-3.652, 6.0, 14.62), (-3.047, 5.5, 14.61), (-1.711, 5.5, 13.3), (-1.712, 6.0, 13.3), (-1.254, 5.5, 13.28), (-1.254, 6.0, 13.28), (-1.662, 5.5, 14.04), (-1.662, 6.0, 14.04), (-1.212, 5.5, 14.14), (-1.212, 6.0, 14.14), (-0.5707, 5.5, 13.33), (-0.5706, 6.0, 13.33), (-0.2501, 5.5, 13.39), (-0.2499, 6.0, 13.39), (-0.8197, 5.5, 14.31), (-0.8198, 6.0, 14.31), (-0.5504, 5.5, 14.49), (-0.5499, 6.0, 14.49), (-0.3805, 5.5, 14.62), (-0.06551, 5.5, 14.96), (-0.3803, 6.0, 14.62), (-0.06544, 6.0, 14.96), (-6.707, 5.5, 20.08), (-6.608, 5.5, 20.85), (-6.707, 6.0, 20.08), (-6.608, 6.0, 20.85), (-6.543, 5.5, 21.08), (-6.408, 5.5, 21.58), (-6.408, 6.0, 21.58), (-6.108, 5.5, 22.27), (-6.108, 6.0, 22.27), (-5.708, 5.5, 22.93), (-5.708, 6.0, 22.93), (-4.748, 5.5, 20.43), (-4.748, 6.0, 20.43), (-4.476, 5.5, 21.06), (-4.476, 6.0, 21.06), (-4.125, 5.5, 21.65), (-4.125, 6.0, 21.65), (-5.198, 5.5, 23.57), (-5.198, 6.0, 23.57), (-4.616, 5.5, 24.11), (-4.305, 5.5, 24.33), (-4.616, 6.0, 24.11), (-4.305, 6.0, 24.33), (-3.984, 5.5, 24.52), (-3.984, 6.0, 24.52), (-3.654, 5.5, 22.23), (-3.397, 5.5, 22.47), (-3.654, 6.0, 22.23), (-3.396, 6.0, 22.48), (-3.124, 5.5, 22.69), (-3.125, 6.0, 22.69), (-2.838, 5.5, 22.86), (-2.838, 6.0, 22.86), (-2.536, 5.5, 23.01), (-2.536, 6.0, 23.01), (-2.061, 5.5, 23.18), (-2.061, 6.0, 23.18), (-1.543, 5.5, 23.25), (-1.543, 6.0, 23.25), (-1.182, 5.5, 23.27), (-1.182, 6.0, 23.27), (-0.7685, 5.5, 23.24), (-0.7684, 6.0, 23.24), (-0.352, 5.5, 23.17), (-0.3519, 6.0, 23.17), (-3.65, 5.5, 24.67), (-3.65, 6.0, 24.67), (-3.303, 5.5, 24.79), (-3.304, 6.0, 24.79), (-2.946, 5.5, 24.87), (-2.945, 6.0, 24.87), (-2.575, 5.5, 24.92), (-2.575, 6.0, 24.92), (-2.192, 5.5, 24.94), (-2.192, 6.0, 24.94), (-1.681, 5.5, 24.91), (-1.681, 6.0, 24.91), (-1.168, 5.5, 24.81), (-1.168, 6.0, 24.81), (-0.6525, 5.5, 24.64), (-0.6522, 6.0, 24.64), (-0.1346, 5.5, 24.4), (-0.1332, 6.0, 24.4), (-50.0, -8.892, 48.85), (-50.0, -8.796, 49.15), (-50.0, -8.481, 48.83), (-49.77, -8.614, 49.24), (-49.45, -8.481, 48.83), (-49.45, -8.57, 49.3), (-54.0, -6.5, 63.0), (-54.0, 5.5, 63.0), (-51.0, -2.5, 60.0), (-51.0, 2.5, 60.0), (-39.0, -2.5, 60.0), (-39.0, 2.5, 60.0), (-36.0, -2.5, 60.0), (-36.0, 2.5, 60.0), (-24.0, -2.5, 60.0), (-24.0, 2.5, 60.0), (-21.0, -2.5, 60.0), (-21.0, 2.5, 60.0), (-9.0, -2.5, 60.0), (-9.0, 2.5, 60.0), (-6.0, -2.5, 60.0), (-6.0, 2.5, 60.0), (3.053, -42.14, -6.745), (3.046, -38.8, -7.961), (3.045, -34.63, 3.495), (3.053, -37.74, 5.219), (3.052, -37.43, 5.685), (3.052, -37.05, 6.096), (3.051, -36.62, 6.444), (3.051, -36.13, 6.718), (3.05, -35.61, 6.914), (3.049, -35.06, 7.025), (3.048, -34.5, 7.049), (3.047, -33.95, 6.986), (3.036, -28.91, 1.416), (3.036, -27.7, 4.757), (50.3, -42.05, -6.778), (50.29, -38.71, -7.994), (53.85, -42.04, -6.781), (53.85, -38.7, -7.997), (50.29, -34.54, 3.462), (50.3, -37.65, 5.187), (50.3, -37.34, 5.652), (50.3, -36.96, 6.063), (50.3, -36.53, 6.41), (50.29, -36.04, 6.685), (50.29, -35.52, 6.88), (50.29, -34.97, 6.992), (50.29, -34.41, 7.016), (50.29, -33.86, 6.953), (53.85, -34.53, 3.46), (53.85, -37.64, 5.184), (53.85, -37.33, 5.649), (53.85, -36.96, 6.06), (53.85, -36.52, 6.408), (53.85, -36.03, 6.683), (53.85, -35.51, 6.878), (53.85, -34.96, 6.989), (53.85, -34.41, 7.014), (53.85, -33.85, 6.95), (50.28, -28.91, 1.416), (50.28, -27.7, 4.757), (50.0, -22.43, -8.774e-05), (50.0, -22.43, 6.0), (54.0, -29.43, -9.155e-05), (54.0, -29.05, 1.042), (53.84, -28.91, 1.416), (53.84, -28.57, 2.366), (54.0, -28.54, 2.442), (53.84, -27.7, 4.757), (6.0, -2.5, -8.774e-05), (6.0, -1.013, -8.774e-05), (6.0, 2.5, -8.774e-05), (9.0, -2.5, -8.774e-05), (9.0, 2.5, -8.774e-05), (11.48, 2.5, -8.774e-05), (0.2107, 5.5, 13.53), (0.2108, 6.0, 13.53), (0.6315, 5.5, 13.74), (0.8991, 5.5, 13.91), (0.6319, 6.0, 13.74), (0.8996, 6.0, 13.91), (1.151, 5.5, 14.11), (1.236, 6.0, 14.17), (0.169, 5.5, 15.3), (0.1688, 6.0, 15.3), (0.3634, 5.5, 15.68), (0.3637, 6.0, 15.68), (0.5171, 5.5, 16.09), (0.5169, 6.0, 16.09), (1.616, 5.5, 14.57), (1.567, 6.0, 14.5), (1.977, 5.5, 15.08), (1.977, 6.0, 15.08), (2.264, 5.5, 15.64), (2.264, 6.0, 15.64), (2.475, 5.5, 16.25), (2.475, 6.0, 16.25), (0.6302, 5.5, 16.53), (0.7034, 5.5, 17.01), (0.6302, 6.0, 16.53), (0.7034, 6.0, 17.01), (2.612, 5.5, 16.91), (2.612, 6.0, 16.91), (2.673, 5.5, 17.61), (2.673, 6.0, 17.61), (5.016, 5.5, 13.05), (5.016, 6.0, 13.05), (5.498, 5.5, 13.05), (5.498, 6.0, 13.05), (5.664, 5.5, 13.4), (5.664, 6.0, 13.4), (5.833, 5.5, 13.55), (5.833, 6.0, 13.55), (6.098, 5.5, 13.58), (6.098, 6.0, 13.58), (6.395, 5.5, 15.14), (6.395, 6.0, 15.14), (5.986, 5.5, 15.89), (5.986, 6.0, 15.89), (6.161, 5.5, 15.49), (6.161, 6.0, 15.49), (6.685, 5.5, 14.84), (6.685, 6.0, 14.84), (7.208, 5.5, 14.48), (7.208, 6.0, 14.48), (5.016, 5.5, 16.87), (5.016, 6.0, 16.87), (5.868, 5.5, 16.35), (5.808, 5.5, 16.87), (5.869, 6.0, 16.35), (5.808, 6.0, 16.87), (0.06487, 5.5, 23.05), (0.06429, 6.0, 23.05), (0.4839, 5.5, 22.87), (0.9124, 5.5, 23.73), (0.4836, 6.0, 22.87), (0.9122, 6.0, 23.73), (1.327, 5.5, 22.37), (1.327, 6.0, 22.37), (2.109, 5.5, 21.17), (2.177, 5.5, 21.68), (2.176, 6.0, 21.68), (2.623, 5.5, 21.21), (2.586, 5.689, 21.65), (2.622, 6.0, 21.21), (2.586, 5.856, 21.65), (3.034, 5.5, 20.78), (3.034, 5.5, 21.58), (3.034, 6.0, 20.78), (3.034, 6.0, 21.58), (1.966, 5.5, 22.79), (1.922, 6.0, 21.89), (1.968, 6.0, 22.79), (2.617, 5.5, 22.05), (2.515, 6.0, 22.17), (3.047, 5.5, 22.11), (0.3886, 5.5, 24.1), (0.3877, 6.0, 24.1), (5.149, 5.5, 22.75), (4.247, 5.5, 24.01), (4.247, 5.5, 24.59), (4.247, 6.0, 24.01), (4.247, 6.0, 24.59), (6.433, 5.5, 24.01), (6.433, 6.0, 24.01), (7.903, 5.5, 14.27), (7.903, 6.0, 14.27), (8.425, 5.5, 14.19), (8.425, 6.0, 14.19), (11.26, 5.5, 14.16), (11.26, 6.0, 14.16), (13.47, 5.5, 13.59), (13.47, 5.5, 14.18), (13.47, 6.0, 13.59), (13.47, 6.0, 14.18), (10.97, 5.5, 23.74), (10.97, 6.0, 23.74), (9.733, 5.5, 23.98), (9.733, 6.0, 23.98), (10.39, 5.5, 23.89), (10.39, 6.0, 23.89), (12.96, 5.5, 20.94), (12.89, 5.5, 21.52), (12.96, 6.0, 20.94), (12.89, 6.0, 21.52), (11.48, 5.5, 23.52), (11.48, 6.0, 23.52), (11.91, 5.5, 23.25), (11.91, 6.0, 23.25), (12.55, 5.5, 22.51), (12.55, 6.0, 22.51), (12.76, 5.5, 22.05), (12.76, 6.0, 22.05), (12.27, 5.5, 22.91), (12.27, 6.0, 22.91), (13.76, 5.5, 20.94), (13.76, 6.0, 20.94), (12.47, 5.5, 24.6), (12.47, 6.0, 24.6), (12.77, 5.5, 24.65), (12.77, 6.0, 24.65), (13.04, 5.5, 24.78), (13.04, 6.0, 24.78), (13.27, 5.5, 25.14), (13.27, 6.0, 25.14), (13.76, 5.5, 25.14), (13.76, 6.0, 25.14), (21.0, -2.5, -8.774e-05), (21.0, 2.5, -8.774e-05), (24.0, -2.5, -8.774e-05), (24.0, -0.5445, -8.774e-05), (24.0, 2.5, -8.774e-05), (16.03, 5.5, 16.16), (16.03, 6.0, 16.16), (16.57, 5.5, 15.37), (16.57, 6.0, 15.37), (17.61, 5.5, 14.3), (17.61, 6.0, 14.3), (17.99, 5.5, 14.03), (17.99, 6.0, 14.03), (18.38, 5.5, 13.8), (18.58, 5.5, 14.31), (18.38, 6.0, 13.8), (18.58, 6.0, 14.31), (17.25, 5.5, 14.61), (17.25, 6.0, 14.61), (17.61, 5.5, 15.11), (17.61, 6.0, 15.11), (17.24, 5.5, 15.7), (17.05, 5.5, 16.11), (17.24, 6.0, 15.7), (17.05, 6.0, 16.11), (18.13, 5.5, 14.62), (18.13, 6.0, 14.62), (15.6, 5.5, 16.99), (15.6, 6.0, 16.99), (15.3, 5.5, 17.86), (15.3, 6.0, 17.86), (15.93, 6.0, 16.35), (16.81, 5.5, 17.01), (16.9, 6.0, 16.57), (16.81, 6.0, 17.01), (16.7, 5.5, 17.61), (16.7, 6.0, 17.61), (15.19, 5.5, 18.3), (15.19, 6.0, 18.3), (15.07, 5.5, 19.22), (15.07, 6.0, 19.22), (16.72, 5.5, 19.05), (16.72, 6.0, 19.05), (16.84, 5.5, 19.76), (16.84, 6.0, 19.76), (16.91, 5.5, 16.54), (16.91, 6.0, 16.55), (19.62, 5.5, 13.36), (19.62, 6.0, 13.36), (18.98, 5.5, 13.52), (19.03, 5.5, 14.13), (18.98, 6.0, 13.52), (19.03, 6.0, 14.13), (19.56, 5.5, 14.04), (19.56, 6.0, 14.04), (20.07, 5.5, 13.3), (20.07, 6.0, 13.3), (20.52, 5.5, 13.28), (20.52, 6.0, 13.28), (20.02, 5.5, 14.04), (20.02, 6.0, 14.04), (20.35, 5.5, 14.08), (20.35, 6.0, 14.08), (21.34, 5.5, 13.34), (21.34, 6.0, 13.34), (20.87, 5.5, 14.25), (20.87, 6.0, 14.25), (21.84, 5.5, 13.48), (21.84, 6.0, 13.48), (22.28, 5.5, 13.66), (22.28, 6.0, 13.66), (21.33, 5.5, 14.56), (21.33, 6.0, 14.56), (21.84, 5.5, 15.09), (21.84, 6.0, 15.09), (22.14, 5.5, 15.68), (22.29, 5.5, 16.09), (22.14, 6.0, 15.68), (22.29, 6.0, 16.09), (22.41, 5.5, 16.53), (22.48, 5.5, 17.01), (22.41, 6.0, 16.53), (22.48, 6.0, 17.01), (15.07, 5.5, 20.08), (15.17, 5.5, 20.85), (15.07, 6.0, 20.08), (15.17, 6.0, 20.85), (15.37, 5.5, 21.58), (15.37, 6.0, 21.58), (15.67, 5.5, 22.27), (15.67, 6.0, 22.27), (16.07, 5.5, 22.93), (16.39, 5.5, 23.34), (16.07, 6.0, 22.93), (16.58, 5.5, 23.57), (16.58, 6.0, 23.57), (17.03, 5.5, 20.43), (17.03, 6.0, 20.43), (17.3, 5.5, 21.06), (17.3, 6.0, 21.06), (17.65, 5.5, 21.65), (17.65, 6.0, 21.65), (18.12, 5.5, 22.23), (18.12, 6.0, 22.23), (18.51, 5.5, 22.6), (18.51, 6.0, 22.6), (17.16, 5.5, 24.11), (17.16, 6.0, 24.11), (17.63, 5.5, 24.44), (17.63, 6.0, 24.44), (18.13, 5.5, 24.67), (18.13, 6.0, 24.67), (18.47, 5.5, 24.79), (18.47, 6.0, 24.79), (18.94, 5.5, 22.86), (18.94, 6.0, 22.86), (19.39, 5.5, 23.08), (19.39, 6.0, 23.08), (19.89, 5.5, 23.2), (19.89, 6.0, 23.2), (20.42, 5.5, 23.28), (20.42, 6.0, 23.28), (21.01, 5.5, 23.24), (21.01, 6.0, 23.24), (21.43, 5.5, 23.17), (21.43, 6.0, 23.17), (21.84, 5.5, 23.05), (21.84, 6.0, 23.05), (22.26, 5.5, 22.87), (22.26, 6.0, 22.87), (19.01, 5.5, 24.91), (19.01, 6.0, 24.91), (19.59, 5.5, 24.94), (19.59, 6.0, 24.94), (20.1, 5.5, 24.91), (20.1, 6.0, 24.91), (20.61, 5.5, 24.81), (20.61, 6.0, 24.81), (21.13, 5.5, 24.64), (21.13, 6.0, 24.64), (21.64, 5.5, 24.4), (21.64, 6.0, 24.4), (22.16, 5.5, 24.1), (22.16, 6.0, 24.1), (22.84, 5.5, 14.01), (22.84, 6.0, 14.01), (23.39, 5.5, 14.57), (23.39, 6.0, 14.57), (23.76, 5.5, 15.08), (23.76, 6.0, 15.08), (24.04, 5.5, 15.64), (24.25, 5.5, 16.25), (24.04, 6.0, 15.64), (24.25, 6.0, 16.25), (25.9, 5.5, 14.54), (25.9, 5.5, 15.11), (25.9, 6.0, 14.54), (25.9, 6.0, 15.11), (24.39, 5.5, 16.91), (24.39, 6.0, 16.91), (24.45, 5.5, 17.61), (24.45, 6.0, 17.61), (26.65, 5.5, 14.89), (26.65, 6.0, 14.89), (27.0, 5.5, 14.83), (27.0, 6.0, 14.83), (27.52, 5.5, 14.95), (27.52, 6.0, 14.95), (27.75, 5.5, 15.52), (27.75, 6.0, 15.52), (29.06, 5.5, 13.25), (29.06, 6.0, 13.25), (29.59, 5.5, 13.25), (29.59, 6.0, 13.25), (27.75, 5.5, 18.83), (29.59, 5.5, 17.16), (29.59, 6.0, 17.16), (29.91, 5.5, 18.46), (29.91, 6.0, 18.45), (23.95, 5.5, 21.68), (23.95, 6.0, 21.68), (23.1, 5.5, 22.37), (23.11, 6.0, 22.37), (22.69, 5.5, 23.73), (22.69, 6.0, 23.73), (23.75, 5.5, 22.79), (23.74, 6.0, 22.79), (24.81, 5.5, 20.78), (24.81, 5.5, 21.58), (24.81, 6.0, 20.78), (24.81, 6.0, 21.58), (25.9, 5.5, 24.01), (25.9, 5.5, 24.59), (25.9, 6.0, 24.01), (25.9, 6.0, 24.59), (27.14, 5.5, 23.72), (27.14, 6.0, 23.72), (27.75, 5.5, 22.34), (27.72, 5.5, 22.69), (27.75, 6.0, 22.34), (27.72, 6.0, 22.69), (27.62, 5.5, 23.13), (27.39, 5.5, 23.54), (27.62, 6.0, 23.13), (27.39, 6.0, 23.54), (29.57, 5.5, 20.04), (29.57, 6.0, 20.04), (29.46, 5.5, 21.59), (29.46, 6.0, 21.59), (29.48, 5.5, 22.15), (29.48, 6.0, 22.15), (29.56, 5.5, 22.63), (29.56, 6.0, 22.63), (29.7, 5.5, 23.11), (29.89, 5.5, 23.42), (29.7, 6.0, 23.11), (29.89, 6.0, 23.42), (26.47, 5.5, 23.98), (26.47, 6.0, 23.98), (26.96, 5.5, 23.83), (26.95, 5.5, 24.59), (26.96, 6.0, 23.83), (36.0, -2.5, -8.774e-05), (36.0, -0.07574, -8.774e-05), (36.0, 2.5, -8.774e-05), (36.33, 5.5, -8.774e-05), (39.0, -2.5, -8.774e-05), (39.0, 2.5, -8.774e-05), (40.08, 2.5, -8.774e-05), (31.78, 5.5, 14.24), (31.78, 6.0, 14.25), (30.23, 5.5, 15.55), (30.31, 5.5, 16.03), (30.3, 6.0, 16.05), (30.49, 5.5, 15.76), (30.68, 5.689, 15.98), (30.49, 6.0, 15.76), (30.68, 5.856, 15.98), (31.35, 5.5, 14.67), (31.36, 6.0, 14.67), (31.76, 5.5, 15.22), (31.76, 6.0, 15.22), (31.24, 5.5, 15.65), (31.0, 5.5, 15.94), (31.24, 6.0, 15.65), (31.0, 6.0, 15.94), (31.49, 5.5, 15.41), (31.49, 6.0, 15.41), (32.2, 5.5, 13.9), (32.2, 6.0, 13.9), (32.61, 5.5, 13.63), (32.61, 6.0, 13.63), (33.01, 5.5, 13.43), (33.01, 6.0, 13.43), (33.41, 5.5, 13.31), (33.41, 6.0, 13.31), (32.18, 5.5, 15.02), (32.18, 6.0, 15.02), (32.63, 5.5, 14.98), (32.63, 6.0, 14.98), (33.11, 5.5, 15.02), (33.11, 6.0, 15.02), (33.6, 5.5, 15.48), (33.6, 6.0, 15.48), (30.36, 5.5, 17.14), (30.08, 6.0, 16.4), (30.36, 6.0, 17.14), (30.77, 5.5, 16.29), (30.77, 6.0, 16.29), (31.17, 5.5, 16.49), (33.87, 5.5, 13.27), (33.87, 6.0, 13.27), (34.33, 5.5, 13.34), (34.33, 6.0, 13.34), (34.75, 5.5, 13.46), (34.75, 6.0, 13.46), (33.77, 5.5, 16.05), (33.77, 6.0, 16.05), (37.23, 5.5, 14.35), (37.23, 6.0, 14.35), (36.46, 5.5, 15.57), (36.38, 5.5, 16.11), (36.46, 6.0, 15.57), (36.38, 6.0, 16.11), (36.86, 5.5, 14.76), (36.65, 5.5, 15.09), (36.86, 6.0, 14.75), (36.65, 6.0, 15.09), (37.03, 5.5, 14.55), (37.03, 6.0, 14.55), (33.84, 5.5, 16.37), (33.89, 5.5, 17.16), (33.84, 6.0, 16.37), (33.89, 6.0, 17.16), (34.75, 5.5, 17.16), (34.75, 6.0, 17.16), (36.41, 5.5, 16.57), (36.5, 5.5, 16.9), (36.41, 6.0, 16.57), (36.5, 6.0, 16.9), (36.59, 5.5, 17.12), (36.59, 6.0, 17.12), (36.76, 5.5, 17.46), (36.76, 6.0, 17.46), (37.2, 5.5, 17.97), (37.2, 6.0, 17.97), (30.17, 5.5, 23.68), (30.17, 6.0, 23.68), (30.65, 5.5, 23.86), (30.65, 6.0, 23.86), (31.07, 5.5, 23.95), (31.07, 6.0, 23.95), (32.15, 5.5, 24.01), (32.15, 5.5, 24.59), (32.15, 6.0, 24.01), (32.15, 6.0, 24.59), (36.02, 5.5, 20.89), (36.02, 6.0, 20.89), (36.84, 5.5, 20.89), (36.84, 6.0, 20.89), (36.89, 5.5, 21.42), (36.89, 6.0, 21.42), (37.0, 5.5, 21.9), (37.0, 6.0, 21.9), (37.22, 5.5, 22.58), (37.22, 6.0, 22.58), (36.02, 5.5, 24.22), (35.97, 5.5, 24.2), (36.02, 6.0, 24.22), (36.07, 6.0, 24.24), (37.3, 5.5, 24.68), (37.3, 6.0, 24.68), (37.7, 5.5, 13.98), (37.7, 6.0, 13.98), (38.17, 5.5, 13.72), (38.17, 6.0, 13.72), (39.19, 5.5, 13.37), (39.19, 6.0, 13.37), (38.67, 5.5, 13.52), (38.56, 5.5, 14.14), (38.67, 6.0, 13.52), (38.56, 6.0, 14.14), (39.02, 5.5, 13.96), (39.02, 6.0, 13.96), (37.97, 5.5, 15.12), (37.97, 6.0, 15.12), (38.16, 5.5, 14.54), (38.02, 5.5, 14.9), (38.16, 6.0, 14.54), (38.02, 6.0, 14.9), (37.95, 5.5, 15.44), (37.95, 6.0, 15.44), (37.98, 5.5, 15.67), (38.06, 5.5, 15.98), (37.98, 6.0, 15.67), (38.06, 6.0, 15.98), (39.74, 5.5, 13.28), (39.74, 6.0, 13.28), (39.59, 5.5, 13.92), (39.59, 6.0, 13.92), (40.11, 5.5, 14.05), (40.11, 6.0, 14.05), (40.57, 5.5, 13.24), (40.57, 6.0, 13.24), (40.48, 5.5, 14.22), (40.48, 6.0, 14.22), (40.73, 5.5, 14.4), (40.73, 6.0, 14.4), (40.89, 5.5, 14.54), (41.18, 5.5, 14.89), (40.89, 6.0, 14.54), (41.18, 6.0, 14.89), (38.32, 5.5, 16.38), (38.32, 6.0, 16.38), (38.56, 5.5, 16.66), (38.86, 5.5, 16.93), (38.56, 6.0, 16.66), (38.86, 6.0, 16.93), (41.69, 5.5, 13.42), (41.69, 6.0, 13.42), (41.84, 5.5, 13.47), (42.67, 5.5, 13.73), (42.67, 6.0, 13.73), (41.4, 5.5, 15.23), (41.4, 6.0, 15.23), (41.58, 5.5, 15.61), (41.7, 5.5, 16.01), (41.58, 6.0, 15.61), (41.7, 6.0, 16.01), (41.78, 5.5, 16.43), (41.81, 5.5, 16.88), (41.78, 6.0, 16.43), (41.81, 6.0, 16.88), (42.67, 5.5, 16.88), (42.67, 6.0, 16.88), (42.15, 5.5, 19.09), (42.15, 6.0, 19.09), (42.43, 5.5, 19.33), (42.43, 6.0, 19.33), (42.8, 5.5, 19.72), (42.8, 6.0, 19.72), (37.59, 5.5, 23.15), (37.92, 5.5, 23.52), (37.59, 6.0, 23.15), (37.92, 6.0, 23.52), (38.1, 5.5, 23.68), (38.1, 6.0, 23.68), (40.74, 5.5, 20.36), (40.74, 6.0, 20.36), (41.02, 5.5, 20.59), (41.02, 6.0, 20.59), (41.15, 5.5, 23.63), (41.15, 6.0, 23.63), (38.29, 5.5, 23.81), (38.29, 6.0, 23.81), (38.59, 5.5, 23.98), (38.59, 6.0, 23.98), (39.05, 5.5, 24.13), (39.05, 6.0, 24.13), (38.46, 5.5, 24.91), (38.46, 6.0, 24.91), (38.99, 5.5, 24.94), (38.99, 6.0, 24.94), (39.65, 5.5, 24.18), (39.65, 6.0, 24.18), (39.99, 5.5, 24.16), (39.99, 6.0, 24.16), (39.63, 5.5, 24.9), (39.63, 6.0, 24.9), (40.25, 5.5, 24.78), (40.25, 6.0, 24.78), (40.48, 5.5, 24.06), (40.55, 5.5, 24.68), (40.48, 6.0, 24.06), (40.55, 6.0, 24.68), (40.9, 5.5, 23.83), (41.12, 5.5, 24.44), (40.9, 6.0, 23.83), (41.12, 6.0, 24.44), (41.28, 5.5, 20.88), (41.28, 6.0, 20.88), (41.48, 5.5, 21.19), (41.63, 5.5, 21.51), (41.48, 6.0, 21.19), (41.63, 6.0, 21.51), (41.72, 5.5, 21.84), (41.72, 6.0, 21.84), (43.08, 5.5, 20.13), (43.08, 6.0, 20.13), (41.75, 5.5, 22.19), (41.72, 5.5, 22.53), (41.75, 6.0, 22.19), (41.72, 6.0, 22.53), (41.6, 5.5, 23.06), (41.37, 5.5, 23.39), (41.6, 6.0, 23.06), (41.36, 6.0, 23.39), (43.01, 5.5, 22.7), (43.01, 6.0, 22.7), (42.21, 5.5, 23.69), (42.21, 6.0, 23.69), (42.76, 5.5, 23.12), (42.76, 6.0, 23.12), (43.18, 5.5, 20.35), (43.31, 5.5, 20.67), (43.18, 6.0, 20.35), (43.31, 6.0, 20.67), (43.38, 5.5, 21.11), (43.35, 5.5, 21.7), (43.38, 6.0, 21.11), (43.35, 6.0, 21.7), (43.24, 5.5, 22.14), (43.14, 5.5, 22.42), (43.24, 6.0, 22.14), (43.14, 6.0, 22.42), (41.67, 5.5, 24.11), (41.68, 6.0, 24.11), (50.0, -8.481, -8.774e-05), (51.0, -2.5, -8.774e-05), (49.92, 2.5, -8.774e-05), (51.0, 2.5, -8.774e-05), (46.17, 5.5, -8.774e-05), (49.45, 5.5, -8.774e-05), (54.0, 5.5, -8.774e-05), (6.0, -2.5, 60.0), (6.0, 2.5, 60.0), (9.0, -2.5, 60.0), (9.0, 2.5, 60.0), (21.0, -2.5, 60.0), (21.0, 2.5, 60.0), (24.0, -2.5, 60.0), (24.0, 2.5, 60.0), (50.0, -8.892, 48.85), (50.0, -8.796, 49.15), (49.45, -8.481, 48.83), (49.45, -8.57, 49.3), (50.0, -8.481, 48.83), (49.77, -8.614, 49.24), (36.0, -2.5, 60.0), (36.0, 2.5, 60.0), (39.0, -2.5, 60.0), (39.0, 2.5, 60.0), (54.0, -6.5, 63.0), (51.0, -2.5, 60.0), (51.0, 2.5, 60.0), (54.0, 5.5, 63.0)], [], [(261, 262, 266, 265, 263, 264), (182, 181, 183, 184), (845, 893, 891, 843), (4, 2, 0, 6, 7, 8, 9, 10, 11, 12, 13, 14, 26, 25), (285, 286, 284, 283), (1130, 1132, 1131, 1129), (948, 947, 949, 950), (1218, 1219, 1116, 1115), (15, 6, 0, 1), (1231, 1142, 1141, 1230), (1142, 1140, 1138, 1141), (26, 28, 27, 43, 44, 638, 637, 663, 664, 672), (249, 250, 252, 251), (831, 834, 832, 830), (1205, 1204, 1192, 1193), (559, 561, 558, 557), (1079, 1077, 1075, 1078), (1040, 1041, 1060, 1059), (766, 764, 801, 802), (509, 511, 513, 510), (637, 627, 33, 43), (628, 34, 31, 625), (17, 18, 9, 8), (813, 1033, 1034, 1039, 1038, 1037, 1289, 1291, 1290, 1293, 1294, 667, 24, 45, 49, 52, 53, 51, 54, 55, 77, 76, 75, 186, 185, 46, 29, 665, 1288, 317, 318, 319, 321, 320, 324, 323, 322, 673, 674, 678, 677, 676, 811, 812, 814), (616, 615, 75, 76), (1035, 1034, 1033, 1309, 1310), (1205, 1203, 1201, 1204), (666, 665, 29, 30), (726, 720, 719, 725), (300, 298, 301, 302), (325, 326, 328, 327), (244, 242, 241, 243), (66, 102, 101, 64), (1315, 1291, 1289, 1314), (1125, 1123, 1121, 1122), (489, 490, 488, 487), (909, 910, 912, 911), (740, 761, 760, 738), (489, 540, 542, 490), (387, 393, 392, 386), (431, 433, 432, 430), (618, 616, 76, 188), (879, 878, 874, 875), (26, 672, 670, 671, 1313, 609, 24, 667, 668, 669, 663, 637, 43, 27, 25), (680, 679, 530, 531), (1272, 1273, 1271, 1270), (1128, 1130, 1129, 1127), (1086, 1084, 1082, 1066, 1064, 1062, 1060, 1041, 1050, 1047, 1055, 1058, 1052, 1068, 1070, 1072, 1074, 1088, 1103, 1104, 1106), (691, 692, 690, 689), (106, 125, 123, 105), (249, 225, 226, 250), (16, 7, 6, 15), (1, 0, 2, 3), (644, 654, 655, 645), (880, 881, 956, 955), (664, 652, 662, 672), (653, 669, 670, 672, 662, 661, 660, 659, 658, 657, 656, 655, 654, 641, 642), (289, 274, 273, 265, 266), (914, 916, 915, 913), (26, 14, 23, 28), (226, 218, 212, 216, 215, 193, 194, 196, 198, 200, 202, 204, 208, 206, 180, 174, 168, 172, 171, 149, 150, 152, 158, 160, 163, 164, 166, 182, 184, 210, 228, 230, 242, 244, 248, 247, 260, 254, 258, 257, 221, 222, 224, 232, 234, 237, 238, 240, 252, 250), (700, 699, 697, 698), (905, 917, 918, 906), (19, 10, 9, 18), (383, 382, 380, 381), (50, 48, 49, 45, 47, 54, 51), (318, 189, 619, 621, 319), (85, 87, 57, 56), (56, 57, 71, 69, 58), (782, 784, 783, 781), (61, 62, 60, 59), (65, 66, 64, 63), (62, 65, 63, 60), (71, 72, 70, 69), (70, 72, 68, 67), (73, 74, 61, 59), (68, 74, 73, 67), (611, 48, 50, 612), (79, 80, 82, 81), (85, 86, 88, 87), (91, 92, 94, 93), (89, 90, 94, 92), (83, 84, 90, 89), (86, 91, 93, 88), (95, 96, 98, 97), (79, 81, 96, 95), (83, 97, 98, 84), (99, 117, 118, 100), (102, 104, 103, 101), (109, 110, 108, 107), (108, 110, 112, 111), (113, 114, 116, 115), (103, 104, 109, 107), (112, 114, 113, 111), (119, 120, 122, 121), (125, 126, 124, 123), (127, 128, 130, 129), (919, 920, 918, 917), (124, 126, 128, 127), (137, 138, 136, 135), (141, 142, 140, 139), (139, 140, 138, 137), (133, 135, 136, 134), (796, 795, 793, 794), (145, 146, 144, 143), (133, 134, 122, 120), (117, 119, 121, 118), (147, 148, 150, 149), (151, 152, 150, 148), (155, 156, 154, 153), (156, 106, 105, 154), (161, 162, 164, 163), (161, 163, 160, 159), (157, 158, 152, 151), (157, 159, 160, 158), (171, 172, 170, 169), (170, 172, 168, 167), (332, 340, 339, 330), (174, 180, 179, 173), (168, 174, 173, 167), (181, 182, 166, 165), (625, 31, 32, 626), (176, 178, 177, 175), (221, 257, 255, 219), (622, 620, 190, 320, 321), (617, 618, 188, 187), (191, 192, 194, 193), (195, 196, 194, 192), (197, 198, 196, 195), (201, 203, 204, 202), (517, 518, 479, 480, 478), (215, 216, 214, 213), (214, 216, 212, 211), (219, 220, 222, 221), (223, 224, 222, 220), (212, 218, 217, 211), (723, 724, 722, 721), (226, 225, 217, 218), (235, 236, 238, 237), (235, 237, 234, 233), (236, 239, 240, 238), (247, 248, 246, 245), (246, 248, 244, 243), (546, 543, 541, 544, 545), (1190, 1189, 1173, 1174), (257, 258, 256, 255), (256, 258, 254, 253), (44, 42, 636, 638), (1087, 1088, 1074, 1073), (277, 278, 276, 275), (276, 278, 274, 272), (1021, 1023, 1022, 1020), (271, 277, 275, 269), (254, 260, 259, 253), (1001, 997, 996, 999), (20, 11, 10, 19), (820, 828, 829, 821), (261, 279, 280, 262), (289, 290, 288, 287), (1136, 1214, 1212, 1135), (259, 260, 247, 245), (274, 289, 287, 272), (297, 298, 300, 299), (819, 829, 828, 818), (313, 314, 316, 315), (231, 232, 224, 223), (296, 304, 303, 295), (215, 213, 191, 193), (329, 331, 335, 333), (334, 336, 332, 330), (327, 328, 331, 329), (341, 342, 344, 343), (347, 348, 346, 345), (349, 350, 352, 351), (355, 356, 354, 353), (343, 344, 350, 349), (353, 354, 348, 347), (345, 346, 336, 334), (355, 357, 358, 356), (365, 366, 364, 363), (364, 366, 368, 367), (361, 362, 365, 363), (369, 370, 372, 371), (373, 374, 372, 370), (373, 375, 376, 374), (251, 252, 240, 239), (465, 483, 484, 466), (129, 130, 132, 131), (383, 385, 384, 382), (199, 200, 198, 197), (388, 389, 391, 390), (1017, 1016, 988, 989), (209, 227, 228, 210), (393, 395, 394, 392), (351, 352, 360, 359), (369, 371, 358, 357), (377, 388, 390, 378), (400, 401, 399, 398), (404, 405, 407, 406), (399, 401, 403, 402), (403, 405, 404, 402), (408, 409, 411, 410), (412, 413, 415, 414), (410, 411, 413, 412), (406, 407, 409, 408), (418, 419, 417, 416), (424, 425, 423, 422), (422, 423, 421, 420), (418, 420, 421, 419), (428, 429, 427, 426), (432, 433, 429, 428), (426, 427, 425, 424), (434, 435, 437, 436), (600, 598, 597, 599), (436, 437, 442, 440), (447, 448, 450, 449), (453, 454, 452, 451), (450, 454, 453, 449), (447, 449, 453, 451), (452, 454, 450, 448), (445, 448, 447, 444), (445, 446, 450, 448), (450, 459, 458, 448), (458, 460, 452, 448), (456, 459, 450, 446), (940, 993, 992, 939), (178, 146, 145, 177), (414, 415, 435, 434), (461, 462, 431, 430), (622, 321, 319, 621), (149, 171, 169, 147), (1144, 1146, 1145, 1143), (478, 480, 477, 475), (823, 826, 824, 822), (547, 549, 550, 548), (477, 482, 481, 475), (758, 756, 754, 757), (306, 397, 396, 305), (493, 494, 492, 491), (501, 502, 504, 503), (504, 508, 507, 503), (501, 503, 507, 505), (506, 508, 504, 502), (997, 995, 994, 996), (515, 516, 514, 512), (505, 507, 513, 511), (512, 514, 508, 506), (520, 521, 523, 522), (526, 527, 525, 524), (528, 529, 531, 530), (522, 523, 529, 528), (532, 533, 527, 526), (536, 537, 539, 538), (536, 538, 535, 534), (509, 510, 521, 520), (524, 525, 516, 515), (504, 518, 517, 502), (517, 519, 506, 502), (532, 534, 535, 533), (468, 502, 501, 467), (468, 469, 504, 502), (479, 518, 504, 469), (473, 493, 491, 472), (540, 541, 543, 542), (452, 545, 544, 451), (953, 954, 952, 951), (552, 554, 553, 551), (545, 547, 548, 546), (559, 560, 562, 561), (563, 564, 562, 560), (905, 906, 904, 902, 903), (567, 568, 566, 565), (566, 568, 570, 569), (573, 574, 576, 575), (571, 572, 574, 573), (570, 572, 571, 569), (577, 578, 580, 579), (581, 582, 584, 583), (579, 580, 582, 581), (575, 576, 578, 577), (589, 590, 588, 587), (593, 594, 592, 591), (591, 592, 590, 589), (585, 587, 588, 586), (597, 598, 596, 595), (601, 602, 600, 599), (602, 601, 760, 761), (595, 596, 594, 593), (585, 586, 564, 563), (500, 552, 551, 499), (337, 338, 271, 269), (416, 417, 316, 314), (610, 47, 45, 24, 609), (1137, 1139, 1128, 1127), (377, 378, 376, 375), (482, 473, 472, 481), (207, 208, 204, 203), (637, 638, 636, 635, 634, 633, 632, 631, 630, 629, 628, 625, 626, 627), (700, 706, 705, 699), (1305, 1306, 608, 607), (655, 656, 646, 645), (1174, 1173, 1167, 1168), (956, 958, 957, 955), (309, 310, 308, 307), (605, 607, 608, 606), (605, 606, 604, 603), (1306, 1308, 1304, 604, 606, 608), (725, 719, 723, 721, 731, 732, 729, 709, 711, 713, 715, 717, 775, 520, 522, 528, 530, 679, 681, 682, 685, 693, 695, 697, 699, 705, 707, 495, 497, 499, 551, 553, 555, 565, 566, 569, 571, 573, 575, 577, 579, 581, 583, 735, 737, 741, 744, 743, 746, 750, 751, 762, 773, 771, 769, 727), (1026, 1023, 1021, 1019, 1017, 989, 1077, 1079, 1076, 987, 984, 982, 967, 968, 974, 976, 978, 980, 1010, 1011, 1014, 1015, 1007, 1032, 1029, 1004, 1005, 1126, 1125, 1122, 1120, 1118, 1027), (1296, 624, 323, 324, 675), (1105, 1106, 1104, 1102), (972, 970, 964, 963, 960, 958, 956, 881, 879, 875, 869, 867, 859, 862, 826, 823, 821, 829, 819, 817, 842, 844, 857, 835, 834, 831, 837, 827, 863, 865, 871, 873, 877, 883, 885, 888, 889, 892, 893, 845, 839, 841, 849, 851, 896, 897, 899, 901, 904, 906, 918, 920, 922, 924, 942, 944, 946, 948, 950, 952, 954, 995, 997, 1001, 1000, 991, 993, 940, 938, 936, 934, 932, 930, 928, 926, 916, 914, 912, 910, 908, 855, 853, 847), (1316, 610, 609, 1313), (180, 206, 205, 179), (613, 611, 612, 614), (620, 619, 189, 190), (53, 614, 612, 50, 51), (624, 623, 322, 323), (4, 5, 3, 2), (162, 165, 166, 164), (622, 621, 619, 620), (1296, 1295, 623, 624), (778, 777, 718, 716, 714, 712, 710, 730, 734, 733, 722, 724, 720, 726, 728, 770, 772, 774, 765, 766, 802, 804, 806, 808, 810, 800, 787, 788, 796, 794, 798, 792, 790, 780, 784, 782, 768), (785, 787, 800, 799), (635, 41, 40, 634), (567, 565, 555, 556), (972, 847, 846, 971), (479, 469, 476, 471, 466, 484, 486, 488, 490, 542, 543, 546, 548, 550, 558, 561, 562, 564, 586, 588, 590, 592, 594, 596, 598, 600, 602, 761, 740, 756, 758, 755, 742, 739, 736, 584, 582, 580, 578, 576, 574, 572, 570, 568, 567, 556, 554, 552, 500, 498, 496, 708, 706, 700, 698, 696, 694, 686, 684, 683, 680, 531, 529, 523, 521, 510, 513, 507, 508, 514, 516, 525, 527, 533, 535, 538, 539, 688, 690, 692, 703, 704, 494, 493, 473, 482, 477, 480), (277, 271, 338, 340, 332, 336, 346, 348, 354, 356, 358, 371, 372, 374, 376, 378, 390, 391, 290, 289, 266, 262, 280, 282, 284, 286, 299, 300, 302, 308, 310, 312, 315, 316, 417, 419, 421, 423, 425, 427, 429, 433, 431, 462, 464, 443, 457, 459, 456, 439, 442, 437, 435, 415, 413, 411, 409, 407, 405, 403, 401, 400, 397, 306, 304, 296, 294, 292, 395, 393, 387, 385, 383, 381, 368, 366, 365, 362, 360, 352, 350, 344, 342, 335, 331, 328, 326, 270, 273, 274, 278), (650, 649, 659, 660), (853, 855, 854, 852), (395, 292, 291, 394), (628, 629, 35, 34), (855, 908, 907, 854), (634, 40, 39, 633), (132, 176, 175, 131), (498, 497, 495, 496), (636, 42, 41, 635), (642, 640, 643, 653), (381, 380, 379, 367, 368), (498, 500, 499, 497), (1197, 1200, 1202, 1199), (986, 987, 1076, 1044, 1043), (1006, 1013, 1012, 1009, 1008, 985, 998, 999, 996, 994, 953, 951, 949, 947, 945, 943, 941, 923, 921, 919, 917, 905, 903, 1003, 1002, 1028, 1030), (263, 265, 273, 270, 268, 267), (231, 233, 234, 232), (36, 35, 629, 630), (653, 643, 663, 669), (184, 183, 209, 210), (397, 400, 398, 396), (230, 229, 241, 242), (494, 704, 702, 492), (1017, 1019, 1018, 1016), (647, 646, 656, 657), (230, 228, 227, 229), (900, 901, 899, 898), (292, 294, 293, 291), (285, 297, 299, 286), (1152, 1159, 1157, 1150), (179, 205, 207, 203, 201, 199, 197, 195, 192, 191, 213, 214, 211, 217, 225, 249, 251, 239, 236, 235, 233, 231, 223, 220, 219, 255, 256, 267, 268, 325, 327, 329, 333, 341, 343, 349, 351, 359, 361, 363, 364, 367, 379, 78, 77, 55, 58, 69, 70, 67, 73, 59, 60, 63, 64, 101, 103, 107, 108, 111, 113, 115, 153, 154, 148, 147, 169, 170, 167, 173), (737, 739, 742, 741), (106, 156, 155, 116, 114, 112, 110, 109, 104, 102, 66, 65, 62, 61, 74, 68, 72, 71, 57, 87, 88, 93, 94, 90, 84, 98, 96, 81, 82, 100, 118, 121, 122, 134, 136, 138, 140, 142, 144, 146, 178, 176, 132, 130, 128, 126, 125), (294, 296, 295, 293), (270, 326, 325, 268), (142, 141, 143, 144), (908, 910, 909, 907), (858, 860, 862, 859), (895, 898, 899, 897), (360, 362, 361, 359), (457, 455, 458, 459), (465, 466, 471, 470), (666, 1303, 1307, 1288, 665), (200, 199, 201, 202), (287, 288, 389, 388, 377, 375, 373, 370, 369, 357, 355, 353, 347, 345, 334, 330, 339, 337, 269, 275, 276, 272), (694, 696, 695, 693), (556, 555, 553, 554), (1261, 1264, 1266, 1263), (1211, 1210, 1208, 1209), (468, 474, 476, 469), (1091, 1093, 1098, 1096), (642, 641, 639, 640), (34, 35, 36, 37, 38, 39, 40, 41, 42, 44, 43, 33, 32, 31), (662, 652, 651, 661), (770, 728, 727, 769), (1118, 1120, 1119, 1117), (671, 668, 667, 1294, 1316, 1313), (789, 790, 792, 791), (38, 632, 633, 39), (885, 883, 882, 884), (183, 181, 165, 162, 161, 159, 157, 151, 148, 154, 105, 123, 124, 127, 129, 131, 175, 177, 145, 143, 141, 139, 137, 135, 133, 120, 119, 117, 99, 80, 79, 95, 97, 83, 89, 92, 91, 86, 85, 56, 58, 55, 54, 47, 610, 1316, 1294, 1293, 1292, 1191, 1192, 1204, 1201, 1200, 1197, 1196, 1194, 1180, 1179, 1177, 1175, 1171, 1169, 1153, 1150, 1157, 1158, 1155, 1161, 1163, 1164, 1183, 1185, 1186, 1206, 1208, 1210, 1258, 1274, 1275, 1278, 1279, 1282, 1283, 1268, 1272, 1270, 1286, 1247, 1243, 1240, 1238, 1232, 1230, 1141, 1138, 1031, 1003, 903, 902, 900, 898, 895, 894, 850, 848, 840, 838, 816, 818, 828, 820, 822, 824, 860, 858, 866, 868, 874, 878, 880, 955, 957, 959, 961, 962, 969, 971, 846, 852, 854, 907, 909, 911, 913, 915, 925, 927, 929, 931, 933, 935, 937, 939, 992, 990, 998, 985, 979, 977, 975, 973, 966, 965, 981, 1036, 78, 379, 380, 382, 384, 386, 392, 394, 291, 293, 295, 303, 305, 396, 398, 399, 402, 404, 406, 408, 410, 412, 414, 434, 436, 440, 438, 445, 444, 447, 451, 544, 541, 540, 489, 487, 485, 483, 465, 470, 474, 468, 467, 501, 505, 511, 509, 520, 775, 776, 767, 781, 783, 779, 789, 791, 797, 793, 795, 786, 785, 799, 809, 807, 805, 803, 801, 764, 763, 762, 751, 759, 757, 754, 738, 760, 601, 599, 597, 595, 593, 591, 589, 587, 585, 563, 560, 559, 557, 549, 547, 545, 452, 460, 458, 455, 441, 463, 461, 430, 432, 428, 426, 424, 422, 420, 418, 416, 314, 313, 311, 309, 307, 301, 298, 297, 285, 283, 281, 279, 261, 264, 263, 267, 256, 253, 259, 245, 246, 243, 241, 229, 227, 209), (21, 12, 11, 20), (38, 37, 631, 632), (312, 310, 309, 311), (339, 340, 338, 337), (774, 772, 771, 773), (304, 306, 305, 303), (991, 1000, 998, 990), (658, 659, 649, 648), (694, 693, 685, 686), (1077, 989, 988, 1075), (440, 442, 439, 438), (954, 953, 994, 995), (827, 837, 836, 825), (654, 644, 639, 641), (385, 387, 386, 384), (1083, 1085, 1105, 1102, 1101, 1087, 1073, 1071, 1069, 1067, 1051, 1057, 1053, 1054, 1080, 1078, 1075, 988, 1016, 1018, 1020, 1022, 1024, 1025, 1117, 1119, 1121, 1123, 1124, 1031, 1138, 1137, 1127, 1129, 1131, 1133, 1135, 1212, 1213, 1216, 1224, 1226, 1228, 1234, 1236, 1242, 1246, 1222, 1265, 1264, 1261, 1260, 1256, 1253, 1252, 1250, 1220, 1218, 1115, 1113, 1111, 1108, 1107, 1092, 1091, 1096, 1095, 1099, 1089, 1143, 1145, 1149, 1147, 1167, 1173, 1189, 1191, 1292, 1036, 981, 983, 986, 1043, 1042, 1045, 1049, 1040, 1059, 1061, 1063, 1065, 1081), (668, 671, 670, 669), (658, 648, 647, 657), (492, 702, 701, 691, 689, 687, 537, 536, 534, 532, 526, 524, 515, 512, 506, 519, 517, 478, 475, 481, 472, 491), (100, 82, 80, 99), (1311, 1314, 1289, 1037), (116, 155, 153, 115), (1115, 1116, 1114, 1113), (1049, 1045, 1047, 1050), (1084, 1086, 1085, 1083), (23, 14, 13, 22), (782, 781, 767, 768), (1300, 1299, 1297, 1298), (683, 684, 682, 681), (679, 680, 683, 681), (682, 684, 686, 685), (990, 992, 993, 991), (1147, 1149, 1151, 1148), (687, 689, 690, 688), (856, 857, 844, 845, 843), (696, 698, 697, 695), (701, 702, 704, 703), (706, 708, 707, 705), (709, 710, 712, 711), (709, 729, 730, 710), (715, 716, 718, 717), (714, 716, 715, 713), (915, 916, 926, 925), (727, 728, 726, 725), (720, 724, 723, 719), (711, 712, 714, 713), (733, 734, 732, 731), (691, 701, 703, 692), (722, 733, 731, 721), (735, 736, 739, 737), (1190, 1193, 1192, 1191, 1189), (746, 747, 749, 748), (744, 747, 746, 743), (744, 745, 749, 747), (752, 753, 751, 750), (749, 753, 752, 748), (746, 748, 752, 750), (751, 753, 749, 747), (921, 923, 924, 922), (817, 819, 818, 816), (749, 758, 757, 747), (755, 758, 749, 745), (757, 759, 751, 747), (884, 886, 888, 885), (774, 773, 762, 763, 765), (763, 764, 766, 765), (1299, 811, 676, 1297), (771, 772, 770, 769), (850, 851, 849, 848), (778, 768, 767, 776), (718, 777, 775, 717), (777, 778, 776, 775), (785, 786, 788, 787), (839, 842, 817, 816, 838), (791, 792, 798, 797), (793, 797, 798, 794), (786, 795, 796, 788), (803, 804, 802, 801), (803, 805, 806, 804), (809, 810, 808, 807), (800, 810, 809, 799), (807, 808, 806, 805), (779, 780, 790, 789), (1315, 1312, 1038, 1039, 1290, 1291), (1298, 677, 678, 812, 1300), (48, 611, 613, 52, 49), (1009, 1012, 1014, 1011), (756, 740, 738, 754), (820, 821, 823, 822), (342, 341, 333, 335), (914, 913, 911, 912), (834, 835, 833, 832), (485, 487, 488, 486), (868, 869, 875, 874), (839, 838, 840, 841), (836, 830, 832, 833, 856, 843, 891, 890, 887, 886, 884, 882, 876, 872, 870, 864, 861, 825), (279, 281, 282, 280), (840, 848, 849, 841), (864, 865, 863, 861), (866, 867, 869, 868), (872, 873, 871, 870), (858, 859, 867, 866), (870, 871, 865, 864), (957, 958, 960, 959), (878, 879, 881, 880), (886, 887, 889, 888), (876, 877, 873, 872), (890, 891, 893, 892), (824, 826, 862, 860), (861, 863, 827, 825), (1063, 1061, 1062, 1064), (835, 857, 856, 833), (887, 890, 892, 889), (894, 895, 897, 896), (779, 783, 784, 780), (483, 485, 486, 484), (1249, 1247, 1286, 1287), (462, 461, 463, 464), (921, 922, 920, 919), (17, 8, 7, 16), (925, 926, 928, 927), (929, 930, 932, 931), (927, 928, 930, 929), (964, 970, 969, 962), (933, 934, 936, 935), (937, 938, 940, 939), (935, 936, 938, 937), (1245, 1241, 1240, 1243), (931, 932, 934, 933), (943, 944, 942, 941), (947, 948, 946, 945), (945, 946, 944, 943), (901, 900, 902, 904), (951, 952, 950, 949), (941, 942, 924, 923), (963, 964, 962, 961), (965, 966, 968, 967), (970, 972, 971, 969), (965, 967, 982, 981), (975, 976, 974, 973), (977, 978, 976, 975), (981, 982, 984, 983), (973, 974, 968, 966), (443, 464, 463, 441), (837, 831, 830, 836), (443, 441, 455, 457), (1000, 1001, 999, 998), (391, 389, 288, 290), (1002, 1003, 1005, 1004), (985, 1008, 1010, 980, 979), (1008, 1009, 1011, 1010), (1012, 1013, 1015, 1014), (1188, 1207, 1206, 1186), (1006, 1007, 1015, 1013), (1040, 1049, 1050, 1041), (301, 307, 308, 302), (1133, 1134, 1136, 1135), (1026, 1027, 1025, 1024), (1023, 1026, 1024, 1022), (1019, 1021, 1020, 1018), (1028, 1029, 1032, 1030), (1002, 1004, 1029, 1028), (1271, 1287, 1286, 1270), (1006, 1030, 1032, 1007), (208, 207, 205, 206), (27, 5, 4, 25), (1036, 1292, 1293, 1290, 1039, 1034, 1035, 815, 814, 812, 678, 674, 675, 324, 320, 190, 189, 318, 317, 185, 186, 187, 188, 76, 77, 78), (815, 1035, 1310, 1302), (1045, 1046, 1048, 1047), (1043, 1046, 1045, 1042), (1043, 1044, 1048, 1046), (1055, 1056, 1054, 1053), (1057, 1058, 1055, 1053), (1048, 1056, 1055, 1047), (1054, 1056, 1048, 1046), (1052, 1058, 1057, 1051), (1059, 1060, 1062, 1061), (1063, 1064, 1066, 1065), (471, 476, 474, 470), (1069, 1070, 1068, 1067), (1071, 1072, 1070, 1069), (1067, 1068, 1052, 1051), (960, 963, 961, 959), (1081, 1082, 1084, 1083), (1091, 1092, 1094, 1093), (1095, 1096, 1098, 1097), (1095, 1097, 1100, 1099), (1089, 1099, 1100, 1090), (1101, 1102, 1104, 1103), (1107, 1108, 1110, 1109), (1111, 1112, 1110, 1108), (1111, 1113, 1114, 1112), (1065, 1066, 1082, 1081), (1048, 1079, 1078, 1046), (1076, 1079, 1048, 1044), (1078, 1080, 1054, 1046), (1087, 1101, 1103, 1088), (1092, 1107, 1109, 1094), (1126, 1005, 1003, 1031, 1124), (1119, 1120, 1122, 1121), (1125, 1126, 1124, 1123), (37, 36, 630, 631), (311, 313, 315, 312), (661, 651, 650, 660), (1132, 1134, 1133, 1131), (1137, 1138, 1140, 1139), (22, 21, 20, 19, 18, 17, 16, 15, 1, 3, 5, 27, 28, 23), (1153, 1154, 1152, 1150), (1145, 1146, 1151, 1149), (1159, 1160, 1158, 1157), (1158, 1160, 1156, 1155), (1165, 1166, 1164, 1163), (1161, 1162, 1165, 1163), (1156, 1162, 1161, 1155), (22, 13, 12, 21), (1171, 1172, 1170, 1169), (1175, 1176, 1172, 1171), (1179, 1180, 1182, 1181), (1179, 1181, 1178, 1177), (1147, 1148, 1168, 1167), (1169, 1170, 1154, 1153), (1175, 1177, 1178, 1176), (1187, 1188, 1186, 1185), (1183, 1184, 1187, 1185), (1196, 1197, 1199, 1198), (1221, 1219, 1218, 1220), (1194, 1196, 1198, 1195), (1200, 1201, 1203, 1202), (30, 29, 46, 605, 603), (32, 33, 627, 626), (1206, 1207, 1209, 1208), (1194, 1195, 1182, 1180), (1166, 1184, 1183, 1164), (1214, 1215, 1213, 1212), (1213, 1215, 1217, 1216), (1226, 1227, 1229, 1228), (1232, 1233, 1231, 1230), (1224, 1225, 1227, 1226), (1234, 1235, 1237, 1236), (1240, 1241, 1239, 1238), (1242, 1244, 1248, 1246), (1247, 1249, 1245, 1243), (1236, 1237, 1244, 1242), (742, 755, 745, 744, 741), (1228, 1229, 1235, 1234), (1238, 1239, 1233, 1232), (1252, 1253, 1255, 1254), (1256, 1257, 1255, 1253), (1250, 1252, 1254, 1251), (1260, 1261, 1263, 1262), (1264, 1265, 1267, 1266), (439, 456, 446, 445, 438), (1269, 1273, 1272, 1268), (1276, 1277, 1275, 1274), (1280, 1281, 1279, 1278), (1277, 1280, 1278, 1275), (1284, 1285, 1283, 1282), (1258, 1259, 1276, 1274), (1283, 1285, 1269, 1268), (1256, 1260, 1262, 1257), (1281, 1284, 1282, 1279), (281, 283, 284, 282), (1250, 1251, 1221, 1220), (1222, 1223, 1267, 1265), (1217, 1225, 1224, 1216), (1222, 1246, 1248, 1223), (1219, 1221, 1251, 1254, 1255, 1257, 1262, 1263, 1266, 1267, 1223, 1248, 1244, 1237, 1235, 1229, 1227, 1225, 1217, 1215, 1214, 1136, 1134, 1132, 1130, 1128, 1139, 1140, 1142, 1231, 1233, 1239, 1241, 1245, 1249, 1287, 1271, 1273, 1269, 1285, 1284, 1281, 1280, 1277, 1276, 1259, 1211, 1209, 1207, 1188, 1187, 1184, 1166, 1165, 1162, 1156, 1160, 1159, 1152, 1154, 1170, 1172, 1176, 1178, 1181, 1182, 1195, 1198, 1199, 1202, 1203, 1205, 1193, 1190, 1174, 1168, 1148, 1151, 1146, 1144, 1090, 1100, 1097, 1098, 1093, 1094, 1109, 1110, 1112, 1114, 1116), (1089, 1090, 1144, 1143), (1211, 1259, 1258, 1210), (839, 845, 844, 842), (53, 52, 613, 614), (850, 894, 896, 851), (1025, 1027, 1118, 1117), (1297, 676, 677, 1298), (617, 187, 186, 75, 615), (1300, 812, 811, 1299), (1301, 813, 814, 815, 1302), (550, 549, 557, 558), (1311, 1037, 1038, 1312), (732, 734, 730, 729), (876, 882, 883, 877), (1033, 813, 1301, 1309), (673, 322, 623, 1295), (987, 986, 983, 984), (1071, 1073, 1074, 1072), (615, 616, 618, 617), (30, 603, 604, 1304, 1303, 666), (664, 663, 643, 640, 639, 644, 645, 646, 647, 648, 649, 650, 651, 652), (1305, 1307, 1308, 1306), (1303, 1304, 1308, 1307), (847, 853, 852, 846), (979, 980, 978, 977), (1305, 607, 605, 46, 185, 317, 1288, 1307), (1310, 1309, 1301, 1302), (708, 496, 495, 707), (1315, 1314, 1311, 1312), (1296, 675, 674, 673, 1295), (1086, 1106, 1105, 1085), (687, 688, 539, 537), (583, 584, 736, 735)])
me_tweezers.use_remesh_preserve_volume = False
me_tweezers.use_remesh_preserve_attributes = False
me_tweezers.use_mirror_vertex_groups = False
me_tweezers.update()
me_cube_004 = bpy.data.meshes.new('Cube.004')
me_cube_004.from_pydata([(-1.0, -1.0, -1.0), (-1.0, -1.0, 1.0), (-1.0, 1.0, -1.0), (-1.0, 1.0, 1.0), (1.0, -1.0, -1.0), (1.0, -1.0, 1.0), (1.0, 1.0, -1.0), (1.0, 1.0, 1.0)], [], [(1, 3, 2, 0), (3, 7, 6, 2), (7, 5, 4, 6), (5, 1, 0, 4), (0, 2, 6, 4), (5, 7, 3, 1)])
me_cube_004.use_remesh_preserve_volume = False
me_cube_004.use_remesh_preserve_attributes = False
me_cube_004.use_mirror_vertex_groups = False
me_cube_004.update()

# ---- objects
ob_cylinder = bpy.data.objects.new('Cylinder', me_cylinder)
ob_cube_003 = bpy.data.objects.new('Cube.003', me_cube_003)
ob_cube_002 = bpy.data.objects.new('Cube.002', me_cube_002)
ob_cube_001 = bpy.data.objects.new('Cube.001', me_cube_001)
ob_cube = bpy.data.objects.new('Cube', me_cube)
ob_pegboardscrewdriver = bpy.data.objects.new('pegboardscrewdriver', me_pegboardscrewdriver)
ob_tweezers = bpy.data.objects.new('Tweezers', me_tweezers)
ob_lamp = bpy.data.objects.new('Lamp', light_lamp)
ob_camera = bpy.data.objects.new('Camera', cam_camera)
ob_cube_004 = bpy.data.objects.new('Cube.004', me_cube_004)

# ---- transforms, parenting, visibility, modifiers, constraints
ob_cylinder.location = (52.03, 27.68, 28.0)
ob_cylinder.scale = (1.272, 1.272, 28.0)
ob_cylinder.lineart.crease_threshold = 0.0
_m = ob_cylinder.modifiers.new('Array', 'ARRAY')
_m.count = 3
_m.constant_offset_displace = (0.0, 0.0, 0.0)
_m.relative_offset_displace = (-10.62, 0.0, 0.0)
ob_cube_003.location = (-6.518, -31.35, 55.49)
ob_cube_003.scale = (1.5, 1.5, 1.5)
ob_cube_003.hide_viewport = True
ob_cube_003.lineart.crease_threshold = 0.0
ob_cube_002.location = (-0.08843, -34.48, -11.24)
ob_cube_002.scale = (2.65, 2.65, 2.65)
ob_cube_002.hide_viewport = True
ob_cube_002.lineart.crease_threshold = 0.0
ob_cube_001.location = (0.06412, -20.38, 0.6033)
ob_cube_001.rotation_euler = (0.3491, -0.0, 0.0)
ob_cube_001.scale = (49.98, 6.623, 8.803)
ob_cube_001.hide_viewport = True
ob_cube_001.lineart.crease_threshold = 0.0
ob_cube.location = (0.0, 0.0, 0.0)
ob_cube.scale = (67.74, 31.3, 29.7)
ob_cube.hide_viewport = True
ob_cube.lineart.crease_threshold = 0.0
ob_pegboardscrewdriver.location = (1.217, -11.52, 1.88)
ob_pegboardscrewdriver.rotation_euler = (-1.571, -0.0, 6.285)
ob_pegboardscrewdriver.hide_viewport = True
ob_pegboardscrewdriver.lineart.crease_threshold = 0.0
_m = ob_pegboardscrewdriver.modifiers.new('Boolean', 'BOOLEAN')
_m.object = ob_cube
_m.solver = 'FAST'
ob_tweezers.location = (0.0, -3.698, 63.0)
ob_tweezers.rotation_euler = (3.142, -0.0, 0.0)
ob_tweezers.lineart.crease_threshold = 0.0
_m = ob_tweezers.modifiers.new('Boolean', 'BOOLEAN')
_m.object = ob_cylinder
_m.operation = 'UNION'
_m.solver = 'FAST'
ob_lamp.location = (4.076, 1.005, 5.904)
ob_lamp.rotation_euler = (0.6503, 0.05522, 1.866)
ob_lamp.lock_rotations_4d = False
ob_lamp.empty_display_type = 'ARROWS'
ob_lamp.color = (0.0, 0.0, 0.0, 0.0)
ob_lamp.lineart.crease_threshold = 0.0
ob_camera.location = (7.481, -6.508, 5.344)
ob_camera.rotation_euler = (1.109, 0.01082, 0.8149)
ob_camera.lock_rotations_4d = False
ob_camera.empty_display_type = 'ARROWS'
ob_camera.color = (0.0, 0.0, 0.0, 0.0)
ob_camera.display_type = 'WIRE'
ob_camera.lineart.crease_threshold = 0.0
ob_cube_004.location = (53.49, -29.93, 43.12)
ob_cube_004.scale = (1.5, 1.5, 1.5)
ob_cube_004.hide_viewport = True
ob_cube_004.lineart.crease_threshold = 0.0

# ---- collection membership
col_collection_1.objects.link(ob_cylinder)
col_collection_1.objects.link(ob_cube_003)
col_collection_1.objects.link(ob_cube_002)
col_collection_1.objects.link(ob_cube_001)
col_collection_1.objects.link(ob_cube)
col_collection_1.objects.link(ob_pegboardscrewdriver)
col_collection_1.objects.link(ob_tweezers)
col_collection_1.objects.link(ob_lamp)
col_collection_1.objects.link(ob_camera)
col_collection_1.objects.link(ob_cube_004)

# ---- scene / render settings (as saved in the file)
scene.camera = ob_camera
scene.frame_start = 1; scene.frame_end = 250; scene.frame_set(1)
scene.render.engine = 'BLENDER_EEVEE_NEXT'
scene.render.resolution_percentage = 50
scene.render.dither_intensity = 0.0
scene.cycles.use_denoising = False
scene.cycles.samples = 10
scene.cycles.sampling_pattern = 'TABULATED_SOBOL'
scene.cycles.light_sampling_threshold = 0.0
scene.cycles.use_adaptive_sampling = False
scene.cycles.use_light_tree = False
scene.cycles.blur_glossy = 0.0
scene.cycles.pixel_filter_type = 'GAUSSIAN'
scene.cycles.sample_clamp_indirect = 0.0
scene.view_settings.view_transform = 'Standard'
bpy.context.view_layer.update()
